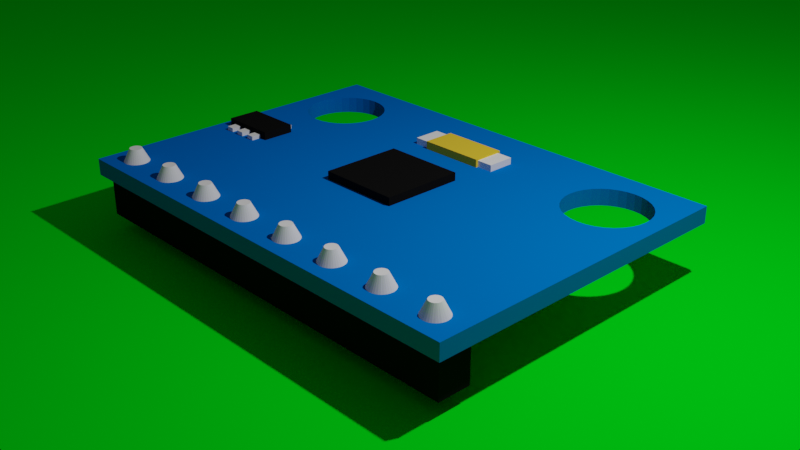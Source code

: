 # Source: GY521.blend  (saved by Blender 3.6.11; exported with 4.5.12 LTS)
import bpy
from mathutils import Matrix  # noqa: F401  (used for matrix-valued properties, if any)

bpy.ops.wm.read_factory_settings(use_empty=True)
scene = bpy.context.scene
scene.name = 'Scene'

# ---- collections
col_collection = bpy.data.collections.new('Collection'); scene.collection.children.link(col_collection)

# ---- materials (node trees are filled in below, after node groups)
mat_material_001 = bpy.data.materials.new('Material.001')
mat_material_001.alpha_threshold = 0.0
mat_material_001.use_transparent_shadow = False
mat_material_001.diffuse_color = (0.0, 0.1736, 0.6926, 1.0)
mat_material_001.roughness = 0.5
mat_material_001.line_color = (0.0, 0.0, 0.0, 1.0)
mat_material_002 = bpy.data.materials.new('Material.002')
mat_material_002.use_transparent_shadow = False
mat_material_002.diffuse_color = (1.0, 1.0, 1.0, 1.0)
mat_material_002.metallic = 0.5672
mat_material_003 = bpy.data.materials.new('Material.003')
mat_material_003.use_transparent_shadow = False
mat_material_003.diffuse_color = (0.007221, 0.007221, 0.007221, 1.0)
mat_material_004 = bpy.data.materials.new('Material.004')
mat_material_004.use_transparent_shadow = False
mat_material_004.diffuse_color = (1.0, 0.6604, 0.04823, 1.0)
mat_material_005 = bpy.data.materials.new('Material.005')
mat_material_005.use_transparent_shadow = False
mat_material_005.diffuse_color = (0.0, 1.0, 0.00917, 1.0)

# ---- material node trees

# ---- world
world_world = bpy.data.worlds.new('World'); scene.world = world_world
world_world.use_nodes = True; world_world.node_tree.nodes.clear()
_N = world_world.node_tree.nodes; _L = world_world.node_tree.links
n0 = _N.new('ShaderNodeOutputWorld'); n0.name = 'World Output'; n0.location = (300, 300)
n1 = _N.new('ShaderNodeBackground'); n1.name = 'Background'; n1.location = (10, 300)
n1.inputs[0].default_value = (0.05088, 0.05088, 0.05088, 1.0)
_L.new(n1.outputs[0], n0.inputs[0])
n0.is_active_output = True
world_world.color = (0.05088, 0.05088, 0.05088)
world_world.use_sun_shadow = False
world_world.sun_shadow_jitter_overblur = 0.0

# ---- cameras
cam_camera = bpy.data.cameras.new('Camera')
cam_camera.clip_end = 100.0
cam_camera.ortho_scale = 7.314

# ---- lights
light_light = bpy.data.lights.new('Light', 'POINT')
light_light.transmission_factor = 0.0
light_light.energy = 1000.0
light_light.shadow_soft_size = 0.1
light_light.shadow_maximum_resolution = 0.006
light_light.use_absolute_resolution = True

# ---- meshes
me_cube = bpy.data.meshes.new('Cube')
me_cube.from_pydata([(1.0, 1.0, 1.0), (1.0, 1.0, -1.0), (1.0, -1.0, 1.0), (1.0, -1.0, -1.0), (-1.0, 1.0, 1.0), (-1.0, 1.0, -1.0), (-1.0, -1.0, 1.0), (-1.0, -1.0, -1.0), (0.5713, 0.6003, 1.0), (0.6014, 0.7392, 1.0), (0.5849, 0.6959, 1.0), (0.5747, 0.649, 1.0), (0.6236, 0.777, 1.0), (0.6506, 0.8081, 1.0), (0.715, 0.8455, 1.0), (0.6815, 0.8312, 1.0), (0.8182, 0.8312, 1.0), (0.7847, 0.8455, 1.0), (0.7498, 0.8503, 1.0), (0.5849, 0.5046, 1.0), (0.5747, 0.5515, 1.0), (0.6014, 0.4614, 1.0), (0.6236, 0.4235, 1.0), (0.6506, 0.3924, 1.0), (0.6815, 0.3693, 1.0), (0.715, 0.3551, 1.0), (0.7847, 0.3551, 1.0), (0.8182, 0.3693, 1.0), (0.7498, 0.3503, 1.0), (0.8491, 0.8081, 1.0), (0.8983, 0.4614, 1.0), (0.8761, 0.4235, 1.0), (0.8761, 0.777, 1.0), (0.9148, 0.6959, 1.0), (0.9284, 0.6003, 1.0), (0.925, 0.649, 1.0), (0.9148, 0.5046, 1.0), (0.925, 0.5515, 1.0), (0.8491, 0.3924, 1.0), (0.8983, 0.7392, 1.0), (0.5713, 0.6003, -1.0), (0.5747, 0.5515, -1.0), (0.5747, 0.649, -1.0), (0.6014, 0.4614, -1.0), (0.6014, 0.7392, -1.0), (0.5849, 0.5046, -1.0), (0.5849, 0.6959, -1.0), (0.6506, 0.3924, -1.0), (0.6506, 0.8081, -1.0), (0.715, 0.3551, -1.0), (0.715, 0.8455, -1.0), (0.6815, 0.3693, -1.0), (0.6815, 0.8312, -1.0), (0.6236, 0.4235, -1.0), (0.6236, 0.777, -1.0), (0.7847, 0.3551, -1.0), (0.7847, 0.8455, -1.0), (0.8491, 0.3924, -1.0), (0.8491, 0.8081, -1.0), (0.8182, 0.3693, -1.0), (0.8182, 0.8312, -1.0), (0.8983, 0.4614, -1.0), (0.8983, 0.7392, -1.0), (0.9284, 0.6003, -1.0), (0.925, 0.5515, -1.0), (0.925, 0.649, -1.0), (0.9148, 0.5046, -1.0), (0.9148, 0.6959, -1.0), (0.8761, 0.4235, -1.0), (0.8761, 0.777, -1.0), (0.7498, 0.8503, -1.0), (0.7498, 0.3503, -1.0), (-0.9272, 0.6003, 1.0), (-0.9136, 0.5046, 1.0), (-0.9238, 0.5515, 1.0), (-0.9238, 0.649, 1.0), (-0.9136, 0.6959, 1.0), (-0.8971, 0.4614, 1.0), (-0.8971, 0.7392, 1.0), (-0.8749, 0.4235, 1.0), (-0.8749, 0.777, 1.0), (-0.8478, 0.3924, 1.0), (-0.8478, 0.8081, 1.0), (-0.817, 0.3693, 1.0), (-0.7486, 0.3503, 1.0), (-0.7138, 0.3551, 1.0), (-0.7835, 0.3551, 1.0), (-0.6494, 0.3924, 1.0), (-0.6224, 0.4235, 1.0), (-0.5836, 0.5046, 1.0), (-0.572, 0.572, 1.0), (-0.5735, 0.5515, 1.0), (-0.6001, 0.4614, 1.0), (-0.6803, 0.3693, 1.0), (-0.817, 0.8312, 1.0), (-0.7835, 0.8455, 1.0), (-0.6803, 0.8312, 1.0), (-0.7138, 0.8455, 1.0), (-0.7486, 0.8503, 1.0), (-0.6224, 0.777, 1.0), (-0.5836, 0.6959, 1.0), (-0.6001, 0.7392, 1.0), (-0.57, 0.6003, 1.0), (-0.5735, 0.649, 1.0), (-0.6494, 0.8081, 1.0), (-0.9272, 0.6003, -1.0), (-0.9136, 0.5046, -1.0), (-0.9238, 0.5515, -1.0), (-0.9238, 0.649, -1.0), (-0.9136, 0.6959, -1.0), (-0.8971, 0.4614, -1.0), (-0.8971, 0.7392, -1.0), (-0.8749, 0.4235, -1.0), (-0.8749, 0.777, -1.0), (-0.8478, 0.3924, -1.0), (-0.8478, 0.8081, -1.0), (-0.817, 0.3693, -1.0), (-0.7486, 0.3503, -1.0), (-0.7138, 0.3551, -1.0), (-0.7835, 0.3551, -1.0), (-0.6494, 0.3924, -1.0), (-0.6224, 0.4235, -1.0), (-0.5836, 0.5046, -1.0), (-0.572, 0.572, -1.0), (-0.5735, 0.5515, -1.0), (-0.6001, 0.4614, -1.0), (-0.6803, 0.3693, -1.0), (-0.817, 0.8312, -1.0), (-0.7835, 0.8455, -1.0), (-0.6803, 0.8312, -1.0), (-0.7138, 0.8455, -1.0), (-0.7486, 0.8503, -1.0), (-0.6224, 0.777, -1.0), (-0.5836, 0.6959, -1.0), (-0.6001, 0.7392, -1.0), (-0.57, 0.6003, -1.0), (-0.5735, 0.649, -1.0), (-0.6494, 0.8081, -1.0)], [], [(16, 29, 0, 4, 82, 94, 95, 98, 97, 96, 104, 99, 101, 100, 103, 102, 90, 25, 24, 23, 22, 21, 19, 20, 8, 11, 10, 9, 12, 13, 15, 14, 18, 17), (82, 4, 6, 2, 26, 28, 25, 90, 91, 89, 92, 88, 87, 93, 85, 84, 86, 83, 81, 79, 77, 73, 74, 72, 75, 76, 78, 80), (27, 26, 2, 0, 29, 32, 39, 33, 35, 34, 37, 36, 30, 31, 38), (3, 2, 6, 7), (7, 6, 4, 5), (71, 55, 3, 7, 5, 115, 113, 111, 109, 108, 105, 107, 106, 110, 112, 114, 116, 119, 117, 118, 126, 120, 121, 125, 122, 124, 123, 51, 49), (5, 1, 58, 60, 56, 70, 50, 52, 48, 54, 44, 46, 42, 40, 41, 45, 43, 53, 47, 51, 123, 135, 136, 133, 134, 132, 137, 129, 130, 131, 128, 127, 115), (69, 58, 1, 3, 55, 59, 57, 68, 61, 66, 64, 63, 65, 67, 62), (1, 0, 2, 3), (5, 4, 0, 1), (56, 17, 18, 70), (60, 16, 17, 56), (58, 29, 16, 60), (32, 29, 58, 69), (39, 32, 69, 62), (33, 39, 62, 67), (35, 33, 67, 65), (34, 35, 65, 63), (37, 34, 63, 64), (36, 37, 64, 66), (30, 36, 66, 61), (31, 30, 61, 68), (38, 31, 68, 57), (27, 38, 57, 59), (26, 27, 59, 55), (28, 26, 55, 71), (25, 28, 71, 49), (24, 25, 49, 51), (23, 24, 51, 47), (53, 22, 23, 47), (43, 21, 22, 53), (45, 19, 21, 43), (41, 20, 19, 45), (40, 8, 20, 41), (42, 11, 8, 40), (46, 10, 11, 42), (44, 9, 10, 46), (54, 12, 9, 44), (48, 13, 12, 54), (52, 15, 13, 48), (50, 14, 15, 52), (70, 18, 14, 50), (130, 97, 98, 131), (129, 96, 97, 130), (137, 104, 96, 129), (99, 104, 137, 132), (101, 99, 132, 134), (100, 101, 134, 133), (103, 100, 133, 136), (102, 103, 136, 135), (91, 90, 102, 135, 123, 124), (89, 91, 124, 122), (92, 89, 122, 125), (88, 92, 125, 121), (87, 88, 121, 120), (93, 87, 120, 126), (85, 93, 126, 118), (84, 85, 118, 117), (86, 84, 117, 119), (83, 86, 119, 116), (81, 83, 116, 114), (112, 79, 81, 114), (110, 77, 79, 112), (106, 73, 77, 110), (107, 74, 73, 106), (105, 72, 74, 107), (108, 75, 72, 105), (109, 76, 75, 108), (111, 78, 76, 109), (113, 80, 78, 111), (115, 82, 80, 113), (127, 94, 82, 115), (128, 95, 94, 127), (131, 98, 95, 128)])
_uv = me_cube.uv_layers.new(name='UVMap')
_uv.uv.foreach_set('vector', [0.6477, 0.5211, 0.6439, 0.524, 0.625, 0.5, 0.875, 0.5, 0.856, 0.524, 0.8521, 0.5211, 0.8479, 0.5193, 0.8436, 0.5187, 0.8392, 0.5193, 0.835, 0.5211, 0.8312, 0.524, 0.8278, 0.5279, 0.825, 0.5326, 0.823, 0.538, 0.8217, 0.5439, 0.8213, 0.55, 0.8215, 0.5535, 0.6606, 0.5806, 0.6648, 0.5788, 0.6687, 0.5759, 0.6721, 0.5721, 0.6748, 0.5673, 0.6769, 0.5619, 0.6782, 0.5561, 0.6786, 0.55, 0.6782, 0.5439, 0.6769, 0.538, 0.6748, 0.5326, 0.6721, 0.5279, 0.6687, 0.524, 0.6648, 0.5211, 0.6606, 0.5193, 0.6563, 0.5187, 0.6519, 0.5193, 0.856, 0.524, 0.875, 0.5, 0.875, 0.75, 0.625, 0.75, 0.6519, 0.5806, 0.6563, 0.5812, 0.6606, 0.5806, 0.8215, 0.5535, 0.8217, 0.5561, 0.823, 0.5619, 0.825, 0.5673, 0.8278, 0.5721, 0.8312, 0.5759, 0.835, 0.5788, 0.8392, 0.5806, 0.8436, 0.5812, 0.8479, 0.5806, 0.8521, 0.5788, 0.856, 0.5759, 0.8594, 0.5721, 0.8621, 0.5673, 0.8642, 0.5619, 0.8655, 0.5561, 0.8659, 0.55, 0.8655, 0.5439, 0.8642, 0.538, 0.8621, 0.5326, 0.8594, 0.5279, 0.6477, 0.5788, 0.6519, 0.5806, 0.625, 0.75, 0.625, 0.5, 0.6439, 0.524, 0.6405, 0.5279, 0.6377, 0.5326, 0.6356, 0.538, 0.6344, 0.5439, 0.6339, 0.55, 0.6344, 0.5561, 0.6356, 0.5619, 0.6377, 0.5673, 0.6405, 0.5721, 0.6439, 0.5759, 0.375, 0.75, 0.625, 0.75, 0.625, 1.0, 0.375, 1.0, 0.375, 0.0, 0.625, 0.0, 0.625, 0.25, 0.375, 0.25, 0.3437, 0.5812, 0.3481, 0.5806, 0.375, 0.75, 0.125, 0.75, 0.125, 0.5, 0.144, 0.524, 0.1406, 0.5279, 0.1379, 0.5326, 0.1358, 0.538, 0.1345, 0.5439, 0.1341, 0.55, 0.1345, 0.5561, 0.1358, 0.5619, 0.1379, 0.5673, 0.1406, 0.5721, 0.144, 0.5759, 0.1479, 0.5788, 0.1521, 0.5806, 0.1564, 0.5812, 0.1608, 0.5806, 0.165, 0.5788, 0.1688, 0.5759, 0.1722, 0.5721, 0.175, 0.5673, 0.177, 0.5619, 0.1783, 0.5561, 0.1785, 0.5535, 0.3352, 0.5788, 0.3394, 0.5806, 0.125, 0.5, 0.375, 0.5, 0.3561, 0.524, 0.3523, 0.5211, 0.3481, 0.5193, 0.3437, 0.5187, 0.3394, 0.5193, 0.3352, 0.5211, 0.3313, 0.524, 0.3279, 0.5279, 0.3252, 0.5326, 0.3231, 0.538, 0.3218, 0.5439, 0.3214, 0.55, 0.3218, 0.5561, 0.3231, 0.5619, 0.3252, 0.5673, 0.3279, 0.5721, 0.3313, 0.5759, 0.3352, 0.5788, 0.1785, 0.5535, 0.1787, 0.55, 0.1783, 0.5439, 0.177, 0.538, 0.175, 0.5326, 0.1722, 0.5279, 0.1688, 0.524, 0.165, 0.5211, 0.1608, 0.5193, 0.1564, 0.5187, 0.1521, 0.5193, 0.1479, 0.5211, 0.144, 0.524, 0.3595, 0.5279, 0.3561, 0.524, 0.375, 0.5, 0.375, 0.75, 0.3481, 0.5806, 0.3523, 0.5788, 0.3561, 0.5759, 0.3595, 0.5721, 0.3623, 0.5673, 0.3644, 0.5619, 0.3656, 0.5561, 0.3661, 0.55, 0.3656, 0.5439, 0.3644, 0.538, 0.3623, 0.5326, 0.375, 0.5, 0.625, 0.5, 0.625, 0.75, 0.375, 0.75, 0.375, 0.25, 0.625, 0.25, 0.625, 0.5, 0.375, 0.5, 0.9688, 0.725, 0.9688, 0.775, 1.0, 0.775, 1.0, 0.725, 0.9375, 0.725, 0.9375, 0.775, 0.9688, 0.775, 0.9688, 0.725, 0.9062, 0.725, 0.9062, 0.775, 0.9375, 0.775, 0.9375, 0.725, 0.875, 0.775, 0.9062, 0.775, 0.9062, 0.725, 0.875, 0.725, 0.8438, 0.775, 0.875, 0.775, 0.875, 0.725, 0.8438, 0.725, 0.8125, 0.775, 0.8438, 0.775, 0.8438, 0.725, 0.8125, 0.725, 0.7812, 0.775, 0.8125, 0.775, 0.8125, 0.725, 0.7812, 0.725, 0.75, 0.775, 0.7812, 0.775, 0.7812, 0.725, 0.75, 0.725, 0.7188, 0.775, 0.75, 0.775, 0.75, 0.725, 0.7188, 0.725, 0.6875, 0.775, 0.7188, 0.775, 0.7188, 0.725, 0.6875, 0.725, 0.6562, 0.775, 0.6875, 0.775, 0.6875, 0.725, 0.6562, 0.725, 0.625, 0.775, 0.6562, 0.775, 0.6562, 0.725, 0.625, 0.725, 0.5938, 0.775, 0.625, 0.775, 0.625, 0.725, 0.5938, 0.725, 0.5625, 0.775, 0.5938, 0.775, 0.5938, 0.725, 0.5625, 0.725, 0.5312, 0.775, 0.5625, 0.775, 0.5625, 0.725, 0.5312, 0.725, 0.5, 0.775, 0.5312, 0.775, 0.5312, 0.725, 0.5, 0.725, 0.4688, 0.775, 0.5, 0.775, 0.5, 0.725, 0.4688, 0.725, 0.4375, 0.775, 0.4688, 0.775, 0.4688, 0.725, 0.4375, 0.725, 0.4062, 0.775, 0.4375, 0.775, 0.4375, 0.725, 0.4062, 0.725, 0.375, 0.725, 0.375, 0.775, 0.4062, 0.775, 0.4062, 0.725, 0.3438, 0.725, 0.3438, 0.775, 0.375, 0.775, 0.375, 0.725, 0.3125, 0.725, 0.3125, 0.775, 0.3438, 0.775, 0.3438, 0.725, 0.2812, 0.725, 0.2812, 0.775, 0.3125, 0.775, 0.3125, 0.725, 0.25, 0.725, 0.25, 0.775, 0.2812, 0.775, 0.2812, 0.725, 0.2188, 0.725, 0.2188, 0.775, 0.25, 0.775, 0.25, 0.725, 0.1875, 0.725, 0.1875, 0.775, 0.2188, 0.775, 0.2188, 0.725, 0.1562, 0.725, 0.1562, 0.775, 0.1875, 0.775, 0.1875, 0.725, 0.125, 0.725, 0.125, 0.775, 0.1562, 0.775, 0.1562, 0.725, 0.09375, 0.725, 0.09375, 0.775, 0.125, 0.775, 0.125, 0.725, 0.0625, 0.725, 0.0625, 0.775, 0.09375, 0.775, 0.09375, 0.725, 0.03125, 0.725, 0.03125, 0.775, 0.0625, 0.775, 0.0625, 0.725, 0.0, 0.725, 0.0, 0.775, 0.03125, 0.775, 0.03125, 0.725, 0.9688, 0.725, 0.9688, 0.775, 1.0, 0.775, 1.0, 0.725, 0.9375, 0.725, 0.9375, 0.775, 0.9688, 0.775, 0.9688, 0.725, 0.9062, 0.725, 0.9062, 0.775, 0.9375, 0.775, 0.9375, 0.725, 0.875, 0.775, 0.9062, 0.775, 0.9062, 0.725, 0.875, 0.725, 0.8438, 0.775, 0.875, 0.775, 0.875, 0.725, 0.8438, 0.725, 0.8125, 0.775, 0.8438, 0.775, 0.8438, 0.725, 0.8125, 0.725, 0.7812, 0.775, 0.8125, 0.775, 0.8125, 0.725, 0.7812, 0.725, 0.75, 0.775, 0.7812, 0.775, 0.7812, 0.725, 0.75, 0.725, 0.7188, 0.775, 0.7319, 0.775, 0.75, 0.775, 0.75, 0.725, 0.7319, 0.725, 0.7188, 0.725, 0.6875, 0.775, 0.7188, 0.775, 0.7188, 0.725, 0.6875, 0.725, 0.6562, 0.775, 0.6875, 0.775, 0.6875, 0.725, 0.6562, 0.725, 0.625, 0.775, 0.6562, 0.775, 0.6562, 0.725, 0.625, 0.725, 0.5938, 0.775, 0.625, 0.775, 0.625, 0.725, 0.5938, 0.725, 0.5625, 0.775, 0.5938, 0.775, 0.5938, 0.725, 0.5625, 0.725, 0.5312, 0.775, 0.5625, 0.775, 0.5625, 0.725, 0.5312, 0.725, 0.5, 0.775, 0.5312, 0.775, 0.5312, 0.725, 0.5, 0.725, 0.4688, 0.775, 0.5, 0.775, 0.5, 0.725, 0.4688, 0.725, 0.4375, 0.775, 0.4688, 0.775, 0.4688, 0.725, 0.4375, 0.725, 0.4062, 0.775, 0.4375, 0.775, 0.4375, 0.725, 0.4062, 0.725, 0.375, 0.725, 0.375, 0.775, 0.4062, 0.775, 0.4062, 0.725, 0.3438, 0.725, 0.3438, 0.775, 0.375, 0.775, 0.375, 0.725, 0.3125, 0.725, 0.3125, 0.775, 0.3438, 0.775, 0.3438, 0.725, 0.2812, 0.725, 0.2812, 0.775, 0.3125, 0.775, 0.3125, 0.725, 0.25, 0.725, 0.25, 0.775, 0.2812, 0.775, 0.2812, 0.725, 0.2188, 0.725, 0.2188, 0.775, 0.25, 0.775, 0.25, 0.725, 0.1875, 0.725, 0.1875, 0.775, 0.2188, 0.775, 0.2188, 0.725, 0.1562, 0.725, 0.1562, 0.775, 0.1875, 0.775, 0.1875, 0.725, 0.125, 0.725, 0.125, 0.775, 0.1562, 0.775, 0.1562, 0.725, 0.09375, 0.725, 0.09375, 0.775, 0.125, 0.775, 0.125, 0.725, 0.0625, 0.725, 0.0625, 0.775, 0.09375, 0.775, 0.09375, 0.725, 0.03125, 0.725, 0.03125, 0.775, 0.0625, 0.775, 0.0625, 0.725, 0.0, 0.725, 0.0, 0.775, 0.03125, 0.775, 0.03125, 0.725])
me_cube.materials.append(mat_material_001)
me_cube.use_mirror_vertex_groups = False
me_cube.update()
me_cone_006 = bpy.data.meshes.new('Cone.006')
me_cone_006.from_pydata([(0.0, 1.0, -1.0), (0.1951, 0.9808, -1.0), (0.3827, 0.9239, -1.0), (0.5556, 0.8315, -1.0), (0.7071, 0.7071, -1.0), (0.8315, 0.5556, -1.0), (0.9239, 0.3827, -1.0), (0.9808, 0.1951, -1.0), (1.0, 0.0, -1.0), (0.9808, -0.1951, -1.0), (0.9239, -0.3827, -1.0), (0.8315, -0.5556, -1.0), (0.7071, -0.7071, -1.0), (0.5556, -0.8315, -1.0), (0.3827, -0.9239, -1.0), (0.1951, -0.9808, -1.0), (0.0, -1.0, -1.0), (-0.1951, -0.9808, -1.0), (-0.3827, -0.9239, -1.0), (-0.5556, -0.8315, -1.0), (-0.7071, -0.7071, -1.0), (-0.8315, -0.5556, -1.0), (-0.9239, -0.3827, -1.0), (-0.9808, -0.1951, -1.0), (-1.0, 0.0, -1.0), (-0.9808, 0.1951, -1.0), (-0.9239, 0.3827, -1.0), (-0.8315, 0.5556, -1.0), (-0.7071, 0.7071, -1.0), (-0.5556, 0.8315, -1.0), (-0.3827, 0.9239, -1.0), (-0.1951, 0.9808, -1.0), (6.992, 1.0, -1.0), (7.187, 0.9808, -1.0), (7.375, 0.9239, -1.0), (7.547, 0.8315, -1.0), (7.699, 0.7071, -1.0), (7.823, 0.5556, -1.0), (7.916, 0.3827, -1.0), (7.973, 0.1951, -1.0), (7.992, 0.0, -1.0), (7.973, -0.1951, -1.0), (7.916, -0.3827, -1.0), (7.823, -0.5556, -1.0), (7.699, -0.7071, -1.0), (7.547, -0.8315, -1.0), (7.375, -0.9239, -1.0), (7.187, -0.9808, -1.0), (6.992, -1.0, -1.0), (6.797, -0.9808, -1.0), (6.609, -0.9239, -1.0), (6.436, -0.8315, -1.0), (6.285, -0.7071, -1.0), (6.16, -0.5556, -1.0), (6.068, -0.3827, -1.0), (6.011, -0.1951, -1.0), (5.992, 0.0, -1.0), (6.011, 0.1951, -1.0), (6.068, 0.3827, -1.0), (6.16, 0.5556, -1.0), (6.285, 0.7071, -1.0), (6.436, 0.8315, -1.0), (6.609, 0.9239, -1.0), (6.797, 0.9808, -1.0), (10.48, 1.0, -1.0), (10.68, 0.9808, -1.0), (10.86, 0.9239, -1.0), (11.04, 0.8315, -1.0), (11.19, 0.7071, -1.0), (11.31, 0.5556, -1.0), (11.4, 0.3827, -1.0), (11.46, 0.1951, -1.0), (11.48, 0.0, -1.0), (11.46, -0.1951, -1.0), (11.4, -0.3827, -1.0), (11.31, -0.5556, -1.0), (11.19, -0.7071, -1.0), (11.04, -0.8315, -1.0), (10.86, -0.9239, -1.0), (10.68, -0.9808, -1.0), (10.48, -1.0, -1.0), (10.29, -0.9808, -1.0), (10.1, -0.9239, -1.0), (9.926, -0.8315, -1.0), (9.774, -0.7071, -1.0), (9.65, -0.5556, -1.0), (9.557, -0.3827, -1.0), (9.5, -0.1951, -1.0), (9.481, 0.0, -1.0), (9.5, 0.1951, -1.0), (9.557, 0.3827, -1.0), (9.65, 0.5556, -1.0), (9.774, 0.7071, -1.0), (9.926, 0.8315, -1.0), (10.1, 0.9239, -1.0), (10.29, 0.9808, -1.0), (13.99, 1.0, -1.0), (14.19, 0.9808, -1.0), (14.37, 0.9239, -1.0), (14.55, 0.8315, -1.0), (14.7, 0.7071, -1.0), (14.82, 0.5556, -1.0), (14.91, 0.3827, -1.0), (14.97, 0.1951, -1.0), (14.99, 0.0, -1.0), (14.97, -0.1951, -1.0), (14.91, -0.3827, -1.0), (14.82, -0.5556, -1.0), (14.7, -0.7071, -1.0), (14.55, -0.8315, -1.0), (14.37, -0.9239, -1.0), (14.19, -0.9808, -1.0), (13.99, -1.0, -1.0), (13.8, -0.9808, -1.0), (13.61, -0.9239, -1.0), (13.43, -0.8315, -1.0), (13.28, -0.7071, -1.0), (13.16, -0.5556, -1.0), (13.07, -0.3827, -1.0), (13.01, -0.1951, -1.0), (12.99, 0.0, -1.0), (13.01, 0.1951, -1.0), (13.07, 0.3827, -1.0), (13.16, 0.5556, -1.0), (13.28, 0.7071, -1.0), (13.43, 0.8315, -1.0), (13.61, 0.9239, -1.0), (13.8, 0.9808, -1.0), (17.46, 1.0, -1.0), (17.66, 0.9808, -1.0), (17.85, 0.9239, -1.0), (18.02, 0.8315, -1.0), (18.17, 0.7071, -1.0), (18.29, 0.5556, -1.0), (18.39, 0.3827, -1.0), (18.44, 0.1951, -1.0), (18.46, 0.0, -1.0), (18.44, -0.1951, -1.0), (18.39, -0.3827, -1.0), (18.29, -0.5556, -1.0), (18.17, -0.7071, -1.0), (18.02, -0.8315, -1.0), (17.85, -0.9239, -1.0), (17.66, -0.9808, -1.0), (17.46, -1.0, -1.0), (17.27, -0.9808, -1.0), (17.08, -0.9239, -1.0), (16.91, -0.8315, -1.0), (16.76, -0.7071, -1.0), (16.63, -0.5556, -1.0), (16.54, -0.3827, -1.0), (16.48, -0.1951, -1.0), (16.46, 0.0, -1.0), (16.48, 0.1951, -1.0), (16.54, 0.3827, -1.0), (16.63, 0.5556, -1.0), (16.76, 0.7071, -1.0), (16.91, 0.8315, -1.0), (17.08, 0.9239, -1.0), (17.27, 0.9808, -1.0), (-6.999, 1.0, -1.0), (-6.803, 0.9808, -1.0), (-6.616, 0.9239, -1.0), (-6.443, 0.8315, -1.0), (-6.291, 0.7071, -1.0), (-6.167, 0.5556, -1.0), (-6.075, 0.3827, -1.0), (-6.018, 0.1951, -1.0), (-5.999, 0.0, -1.0), (-6.018, -0.1951, -1.0), (-6.075, -0.3827, -1.0), (-6.167, -0.5556, -1.0), (-6.291, -0.7071, -1.0), (-6.443, -0.8315, -1.0), (-6.616, -0.9239, -1.0), (-6.803, -0.9808, -1.0), (-6.999, -1.0, -1.0), (-7.194, -0.9808, -1.0), (-7.381, -0.9239, -1.0), (-7.554, -0.8315, -1.0), (-7.706, -0.7071, -1.0), (-7.83, -0.5556, -1.0), (-7.922, -0.3827, -1.0), (-7.979, -0.1951, -1.0), (-7.999, 0.0, -1.0), (-7.979, 0.1951, -1.0), (-7.922, 0.3827, -1.0), (-7.83, 0.5556, -1.0), (-7.706, 0.7071, -1.0), (-7.554, 0.8315, -1.0), (-7.381, 0.9239, -1.0), (-7.194, 0.9808, -1.0), (-3.509, 1.0, -1.0), (-3.314, 0.9808, -1.0), (-3.127, 0.9239, -1.0), (-2.954, 0.8315, -1.0), (-2.802, 0.7071, -1.0), (-2.678, 0.5556, -1.0), (-2.585, 0.3827, -1.0), (-2.529, 0.1951, -1.0), (-2.509, 0.0, -1.0), (-2.529, -0.1951, -1.0), (-2.585, -0.3827, -1.0), (-2.678, -0.5556, -1.0), (-2.802, -0.7071, -1.0), (-2.954, -0.8315, -1.0), (-3.127, -0.9239, -1.0), (-3.314, -0.9808, -1.0), (-3.509, -1.0, -1.0), (-3.704, -0.9808, -1.0), (-3.892, -0.9239, -1.0), (-4.065, -0.8315, -1.0), (-4.216, -0.7071, -1.0), (-4.341, -0.5556, -1.0), (-4.433, -0.3827, -1.0), (-4.49, -0.1951, -1.0), (-4.509, 0.0, -1.0), (-4.49, 0.1951, -1.0), (-4.433, 0.3827, -1.0), (-4.341, 0.5556, -1.0), (-4.216, 0.7071, -1.0), (-4.065, 0.8315, -1.0), (-3.892, 0.9239, -1.0), (-3.704, 0.9808, -1.0), (3.473, 1.0, -1.0), (3.668, 0.9808, -1.0), (3.855, 0.9239, -1.0), (4.028, 0.8315, -1.0), (4.18, 0.7071, -1.0), (4.304, 0.5556, -1.0), (4.397, 0.3827, -1.0), (4.454, 0.1951, -1.0), (4.473, 0.0, -1.0), (4.454, -0.1951, -1.0), (4.397, -0.3827, -1.0), (4.304, -0.5556, -1.0), (4.18, -0.7071, -1.0), (4.028, -0.8315, -1.0), (3.855, -0.9239, -1.0), (3.668, -0.9808, -1.0), (3.473, -1.0, -1.0), (3.278, -0.9808, -1.0), (3.09, -0.9239, -1.0), (2.917, -0.8315, -1.0), (2.766, -0.7071, -1.0), (2.641, -0.5556, -1.0), (2.549, -0.3827, -1.0), (2.492, -0.1951, -1.0), (2.473, 0.0, -1.0), (2.492, 0.1951, -1.0), (2.549, 0.3827, -1.0), (2.641, 0.5556, -1.0), (2.766, 0.7071, -1.0), (2.917, 0.8315, -1.0), (3.09, 0.9239, -1.0), (3.278, 0.9808, -1.0), (0.07138, 0.3589, 0.2682), (0.0, 0.3659, 0.2682), (0.14, 0.338, 0.2682), (0.2033, 0.3042, 0.2682), (0.2587, 0.2587, 0.2682), (0.3042, 0.2033, 0.2682), (0.338, 0.14, 0.2682), (0.3589, 0.07138, 0.2682), (0.3659, 0.0, 0.2682), (0.3589, -0.07138, 0.2682), (0.338, -0.14, 0.2682), (0.3042, -0.2033, 0.2682), (0.2587, -0.2587, 0.2682), (0.2033, -0.3042, 0.2682), (0.14, -0.338, 0.2682), (0.07138, -0.3589, 0.2682), (0.0, -0.3659, 0.2682), (-0.07138, -0.3589, 0.2682), (-0.14, -0.338, 0.2682), (-0.2033, -0.3042, 0.2682), (-0.2587, -0.2587, 0.2682), (-0.3042, -0.2033, 0.2682), (-0.338, -0.14, 0.2682), (-0.3589, -0.07138, 0.2682), (-0.3659, 0.0, 0.2682), (-0.3589, 0.07138, 0.2682), (-0.338, 0.14, 0.2682), (-0.3042, 0.2033, 0.2682), (-0.2587, 0.2587, 0.2682), (-0.2033, 0.3042, 0.2682), (-0.14, 0.338, 0.2682), (-0.07138, 0.3589, 0.2682), (7.063, 0.3589, 0.2682), (6.992, 0.3659, 0.2682), (7.132, 0.338, 0.2682), (7.195, 0.3042, 0.2682), (7.251, 0.2587, 0.2682), (7.296, 0.2033, 0.2682), (7.33, 0.14, 0.2682), (7.351, 0.07138, 0.2682), (7.358, 0.0, 0.2682), (7.351, -0.07138, 0.2682), (7.33, -0.14, 0.2682), (7.296, -0.2033, 0.2682), (7.251, -0.2587, 0.2682), (7.195, -0.3042, 0.2682), (7.132, -0.338, 0.2682), (7.063, -0.3589, 0.2682), (6.992, -0.3659, 0.2682), (6.92, -0.3589, 0.2682), (6.852, -0.338, 0.2682), (6.789, -0.3042, 0.2682), (6.733, -0.2587, 0.2682), (6.688, -0.2033, 0.2682), (6.654, -0.14, 0.2682), (6.633, -0.07138, 0.2682), (6.626, 0.0, 0.2682), (6.633, 0.07138, 0.2682), (6.654, 0.14, 0.2682), (6.688, 0.2033, 0.2682), (6.733, 0.2587, 0.2682), (6.789, 0.3042, 0.2682), (6.852, 0.338, 0.2682), (6.92, 0.3589, 0.2682), (10.55, 0.3589, 0.2682), (10.48, 0.3659, 0.2682), (10.62, 0.338, 0.2682), (10.68, 0.3042, 0.2682), (10.74, 0.2587, 0.2682), (10.79, 0.2033, 0.2682), (10.82, 0.14, 0.2682), (10.84, 0.07138, 0.2682), (10.85, 0.0, 0.2682), (10.84, -0.07138, 0.2682), (10.82, -0.14, 0.2682), (10.79, -0.2033, 0.2682), (10.74, -0.2587, 0.2682), (10.68, -0.3042, 0.2682), (10.62, -0.338, 0.2682), (10.55, -0.3589, 0.2682), (10.48, -0.3659, 0.2682), (10.41, -0.3589, 0.2682), (10.34, -0.338, 0.2682), (10.28, -0.3042, 0.2682), (10.22, -0.2587, 0.2682), (10.18, -0.2033, 0.2682), (10.14, -0.14, 0.2682), (10.12, -0.07138, 0.2682), (10.12, 0.0, 0.2682), (10.12, 0.07138, 0.2682), (10.14, 0.14, 0.2682), (10.18, 0.2033, 0.2682), (10.22, 0.2587, 0.2682), (10.28, 0.3042, 0.2682), (10.34, 0.338, 0.2682), (10.41, 0.3589, 0.2682), (14.06, 0.3589, 0.2682), (13.99, 0.3659, 0.2682), (14.13, 0.338, 0.2682), (14.19, 0.3042, 0.2682), (14.25, 0.2587, 0.2682), (14.29, 0.2033, 0.2682), (14.33, 0.14, 0.2682), (14.35, 0.07138, 0.2682), (14.36, 0.0, 0.2682), (14.35, -0.07138, 0.2682), (14.33, -0.14, 0.2682), (14.29, -0.2033, 0.2682), (14.25, -0.2587, 0.2682), (14.19, -0.3042, 0.2682), (14.13, -0.338, 0.2682), (14.06, -0.3589, 0.2682), (13.99, -0.3659, 0.2682), (13.92, -0.3589, 0.2682), (13.85, -0.338, 0.2682), (13.79, -0.3042, 0.2682), (13.73, -0.2587, 0.2682), (13.69, -0.2033, 0.2682), (13.65, -0.14, 0.2682), (13.63, -0.07138, 0.2682), (13.62, 0.0, 0.2682), (13.63, 0.07138, 0.2682), (13.65, 0.14, 0.2682), (13.69, 0.2033, 0.2682), (13.73, 0.2587, 0.2682), (13.79, 0.3042, 0.2682), (13.85, 0.338, 0.2682), (13.92, 0.3589, 0.2682), (17.53, 0.3589, 0.2682), (17.46, 0.3659, 0.2682), (17.6, 0.338, 0.2682), (17.67, 0.3042, 0.2682), (17.72, 0.2587, 0.2682), (17.77, 0.2033, 0.2682), (17.8, 0.14, 0.2682), (17.82, 0.07138, 0.2682), (17.83, 0.0, 0.2682), (17.82, -0.07138, 0.2682), (17.8, -0.14, 0.2682), (17.77, -0.2033, 0.2682), (17.72, -0.2587, 0.2682), (17.67, -0.3042, 0.2682), (17.6, -0.338, 0.2682), (17.53, -0.3589, 0.2682), (17.46, -0.3659, 0.2682), (17.39, -0.3589, 0.2682), (17.32, -0.338, 0.2682), (17.26, -0.3042, 0.2682), (17.2, -0.2587, 0.2682), (17.16, -0.2033, 0.2682), (17.13, -0.14, 0.2682), (17.1, -0.07138, 0.2682), (17.1, 0.0, 0.2682), (17.1, 0.07138, 0.2682), (17.13, 0.14, 0.2682), (17.16, 0.2033, 0.2682), (17.2, 0.2587, 0.2682), (17.26, 0.3042, 0.2682), (17.32, 0.338, 0.2682), (17.39, 0.3589, 0.2682), (-6.927, 0.3589, 0.2682), (-6.999, 0.3659, 0.2682), (-6.859, 0.338, 0.2682), (-6.795, 0.3042, 0.2682), (-6.74, 0.2587, 0.2682), (-6.694, 0.2033, 0.2682), (-6.661, 0.14, 0.2682), (-6.64, 0.07138, 0.2682), (-6.633, 0.0, 0.2682), (-6.64, -0.07138, 0.2682), (-6.661, -0.14, 0.2682), (-6.694, -0.2033, 0.2682), (-6.74, -0.2587, 0.2682), (-6.795, -0.3042, 0.2682), (-6.859, -0.338, 0.2682), (-6.927, -0.3589, 0.2682), (-6.999, -0.3659, 0.2682), (-7.07, -0.3589, 0.2682), (-7.139, -0.338, 0.2682), (-7.202, -0.3042, 0.2682), (-7.257, -0.2587, 0.2682), (-7.303, -0.2033, 0.2682), (-7.337, -0.14, 0.2682), (-7.357, -0.07138, 0.2682), (-7.364, 0.0, 0.2682), (-7.357, 0.07138, 0.2682), (-7.337, 0.14, 0.2682), (-7.303, 0.2033, 0.2682), (-7.257, 0.2587, 0.2682), (-7.202, 0.3042, 0.2682), (-7.139, 0.338, 0.2682), (-7.07, 0.3589, 0.2682), (-3.438, 0.3589, 0.2682), (-3.509, 0.3659, 0.2682), (-3.369, 0.338, 0.2682), (-3.306, 0.3042, 0.2682), (-3.251, 0.2587, 0.2682), (-3.205, 0.2033, 0.2682), (-3.171, 0.14, 0.2682), (-3.151, 0.07138, 0.2682), (-3.143, 0.0, 0.2682), (-3.151, -0.07138, 0.2682), (-3.171, -0.14, 0.2682), (-3.205, -0.2033, 0.2682), (-3.251, -0.2587, 0.2682), (-3.306, -0.3042, 0.2682), (-3.369, -0.338, 0.2682), (-3.438, -0.3589, 0.2682), (-3.509, -0.3659, 0.2682), (-3.581, -0.3589, 0.2682), (-3.649, -0.338, 0.2682), (-3.713, -0.3042, 0.2682), (-3.768, -0.2587, 0.2682), (-3.814, -0.2033, 0.2682), (-3.847, -0.14, 0.2682), (-3.868, -0.07138, 0.2682), (-3.875, 0.0, 0.2682), (-3.868, 0.07138, 0.2682), (-3.847, 0.14, 0.2682), (-3.814, 0.2033, 0.2682), (-3.768, 0.2587, 0.2682), (-3.713, 0.3042, 0.2682), (-3.649, 0.338, 0.2682), (-3.581, 0.3589, 0.2682), (3.544, 0.3589, 0.2682), (3.473, 0.3659, 0.2682), (3.613, 0.338, 0.2682), (3.676, 0.3042, 0.2682), (3.731, 0.2587, 0.2682), (3.777, 0.2033, 0.2682), (3.811, 0.14, 0.2682), (3.832, 0.07138, 0.2682), (3.839, 0.0, 0.2682), (3.832, -0.07138, 0.2682), (3.811, -0.14, 0.2682), (3.777, -0.2033, 0.2682), (3.731, -0.2587, 0.2682), (3.676, -0.3042, 0.2682), (3.613, -0.338, 0.2682), (3.544, -0.3589, 0.2682), (3.473, -0.3659, 0.2682), (3.401, -0.3589, 0.2682), (3.333, -0.338, 0.2682), (3.269, -0.3042, 0.2682), (3.214, -0.2587, 0.2682), (3.169, -0.2033, 0.2682), (3.135, -0.14, 0.2682), (3.114, -0.07138, 0.2682), (3.107, 0.0, 0.2682), (3.114, 0.07138, 0.2682), (3.135, 0.14, 0.2682), (3.169, 0.2033, 0.2682), (3.214, 0.2587, 0.2682), (3.269, 0.3042, 0.2682), (3.333, 0.338, 0.2682), (3.401, 0.3589, 0.2682)], [], [(1, 0, 257, 256), (258, 2, 1, 256), (259, 3, 2, 258), (260, 4, 3, 259), (5, 4, 260, 261), (6, 5, 261, 262), (7, 6, 262, 263), (264, 8, 7, 263), (265, 9, 8, 264), (10, 9, 265, 266), (11, 10, 266, 267), (12, 11, 267, 268), (13, 12, 268, 269), (14, 13, 269, 270), (15, 14, 270, 271), (272, 16, 15, 271), (273, 17, 16, 272), (18, 17, 273, 274), (19, 18, 274, 275), (20, 19, 275, 276), (277, 21, 20, 276), (278, 22, 21, 277), (279, 23, 22, 278), (24, 23, 279, 280), (25, 24, 280, 281), (282, 26, 25, 281), (283, 27, 26, 282), (284, 28, 27, 283), (285, 29, 28, 284), (286, 30, 29, 285), (31, 0, 1, 2, 3, 4, 5, 6, 7, 8, 9, 10, 11, 12, 13, 14, 15, 16, 17, 18, 19, 20, 21, 22, 23, 24, 25, 26, 27, 28, 29, 30), (287, 31, 30, 286), (0, 31, 287, 257), (33, 32, 289, 288), (290, 34, 33, 288), (291, 35, 34, 290), (292, 36, 35, 291), (37, 36, 292, 293), (38, 37, 293, 294), (39, 38, 294, 295), (296, 40, 39, 295), (297, 41, 40, 296), (42, 41, 297, 298), (43, 42, 298, 299), (44, 43, 299, 300), (45, 44, 300, 301), (46, 45, 301, 302), (47, 46, 302, 303), (304, 48, 47, 303), (305, 49, 48, 304), (50, 49, 305, 306), (51, 50, 306, 307), (52, 51, 307, 308), (309, 53, 52, 308), (310, 54, 53, 309), (311, 55, 54, 310), (56, 55, 311, 312), (57, 56, 312, 313), (314, 58, 57, 313), (315, 59, 58, 314), (316, 60, 59, 315), (317, 61, 60, 316), (318, 62, 61, 317), (63, 32, 33, 34, 35, 36, 37, 38, 39, 40, 41, 42, 43, 44, 45, 46, 47, 48, 49, 50, 51, 52, 53, 54, 55, 56, 57, 58, 59, 60, 61, 62), (319, 63, 62, 318), (32, 63, 319, 289), (65, 64, 321, 320), (322, 66, 65, 320), (323, 67, 66, 322), (324, 68, 67, 323), (69, 68, 324, 325), (70, 69, 325, 326), (71, 70, 326, 327), (328, 72, 71, 327), (329, 73, 72, 328), (74, 73, 329, 330), (75, 74, 330, 331), (76, 75, 331, 332), (77, 76, 332, 333), (78, 77, 333, 334), (79, 78, 334, 335), (336, 80, 79, 335), (337, 81, 80, 336), (82, 81, 337, 338), (83, 82, 338, 339), (84, 83, 339, 340), (341, 85, 84, 340), (342, 86, 85, 341), (343, 87, 86, 342), (88, 87, 343, 344), (89, 88, 344, 345), (346, 90, 89, 345), (347, 91, 90, 346), (348, 92, 91, 347), (349, 93, 92, 348), (350, 94, 93, 349), (95, 64, 65, 66, 67, 68, 69, 70, 71, 72, 73, 74, 75, 76, 77, 78, 79, 80, 81, 82, 83, 84, 85, 86, 87, 88, 89, 90, 91, 92, 93, 94), (351, 95, 94, 350), (64, 95, 351, 321), (97, 96, 353, 352), (354, 98, 97, 352), (355, 99, 98, 354), (356, 100, 99, 355), (101, 100, 356, 357), (102, 101, 357, 358), (103, 102, 358, 359), (360, 104, 103, 359), (361, 105, 104, 360), (106, 105, 361, 362), (107, 106, 362, 363), (108, 107, 363, 364), (109, 108, 364, 365), (110, 109, 365, 366), (111, 110, 366, 367), (368, 112, 111, 367), (369, 113, 112, 368), (114, 113, 369, 370), (115, 114, 370, 371), (116, 115, 371, 372), (373, 117, 116, 372), (374, 118, 117, 373), (375, 119, 118, 374), (120, 119, 375, 376), (121, 120, 376, 377), (378, 122, 121, 377), (379, 123, 122, 378), (380, 124, 123, 379), (381, 125, 124, 380), (382, 126, 125, 381), (127, 96, 97, 98, 99, 100, 101, 102, 103, 104, 105, 106, 107, 108, 109, 110, 111, 112, 113, 114, 115, 116, 117, 118, 119, 120, 121, 122, 123, 124, 125, 126), (383, 127, 126, 382), (96, 127, 383, 353), (129, 128, 385, 384), (386, 130, 129, 384), (387, 131, 130, 386), (388, 132, 131, 387), (133, 132, 388, 389), (134, 133, 389, 390), (135, 134, 390, 391), (392, 136, 135, 391), (393, 137, 136, 392), (138, 137, 393, 394), (139, 138, 394, 395), (140, 139, 395, 396), (141, 140, 396, 397), (142, 141, 397, 398), (143, 142, 398, 399), (400, 144, 143, 399), (401, 145, 144, 400), (146, 145, 401, 402), (147, 146, 402, 403), (148, 147, 403, 404), (405, 149, 148, 404), (406, 150, 149, 405), (407, 151, 150, 406), (152, 151, 407, 408), (153, 152, 408, 409), (410, 154, 153, 409), (411, 155, 154, 410), (412, 156, 155, 411), (413, 157, 156, 412), (414, 158, 157, 413), (159, 128, 129, 130, 131, 132, 133, 134, 135, 136, 137, 138, 139, 140, 141, 142, 143, 144, 145, 146, 147, 148, 149, 150, 151, 152, 153, 154, 155, 156, 157, 158), (415, 159, 158, 414), (128, 159, 415, 385), (161, 160, 417, 416), (418, 162, 161, 416), (419, 163, 162, 418), (420, 164, 163, 419), (165, 164, 420, 421), (166, 165, 421, 422), (167, 166, 422, 423), (424, 168, 167, 423), (425, 169, 168, 424), (170, 169, 425, 426), (171, 170, 426, 427), (172, 171, 427, 428), (173, 172, 428, 429), (174, 173, 429, 430), (175, 174, 430, 431), (432, 176, 175, 431), (433, 177, 176, 432), (178, 177, 433, 434), (179, 178, 434, 435), (180, 179, 435, 436), (437, 181, 180, 436), (438, 182, 181, 437), (439, 183, 182, 438), (184, 183, 439, 440), (185, 184, 440, 441), (442, 186, 185, 441), (443, 187, 186, 442), (444, 188, 187, 443), (445, 189, 188, 444), (446, 190, 189, 445), (191, 160, 161, 162, 163, 164, 165, 166, 167, 168, 169, 170, 171, 172, 173, 174, 175, 176, 177, 178, 179, 180, 181, 182, 183, 184, 185, 186, 187, 188, 189, 190), (447, 191, 190, 446), (160, 191, 447, 417), (193, 192, 449, 448), (450, 194, 193, 448), (451, 195, 194, 450), (452, 196, 195, 451), (197, 196, 452, 453), (198, 197, 453, 454), (199, 198, 454, 455), (456, 200, 199, 455), (457, 201, 200, 456), (202, 201, 457, 458), (203, 202, 458, 459), (204, 203, 459, 460), (205, 204, 460, 461), (206, 205, 461, 462), (207, 206, 462, 463), (464, 208, 207, 463), (465, 209, 208, 464), (210, 209, 465, 466), (211, 210, 466, 467), (212, 211, 467, 468), (469, 213, 212, 468), (470, 214, 213, 469), (471, 215, 214, 470), (216, 215, 471, 472), (217, 216, 472, 473), (474, 218, 217, 473), (475, 219, 218, 474), (476, 220, 219, 475), (477, 221, 220, 476), (478, 222, 221, 477), (223, 192, 193, 194, 195, 196, 197, 198, 199, 200, 201, 202, 203, 204, 205, 206, 207, 208, 209, 210, 211, 212, 213, 214, 215, 216, 217, 218, 219, 220, 221, 222), (479, 223, 222, 478), (192, 223, 479, 449), (225, 224, 481, 480), (482, 226, 225, 480), (483, 227, 226, 482), (484, 228, 227, 483), (229, 228, 484, 485), (230, 229, 485, 486), (231, 230, 486, 487), (488, 232, 231, 487), (489, 233, 232, 488), (234, 233, 489, 490), (235, 234, 490, 491), (236, 235, 491, 492), (237, 236, 492, 493), (238, 237, 493, 494), (239, 238, 494, 495), (496, 240, 239, 495), (497, 241, 240, 496), (242, 241, 497, 498), (243, 242, 498, 499), (244, 243, 499, 500), (501, 245, 244, 500), (502, 246, 245, 501), (503, 247, 246, 502), (248, 247, 503, 504), (249, 248, 504, 505), (506, 250, 249, 505), (507, 251, 250, 506), (508, 252, 251, 507), (509, 253, 252, 508), (510, 254, 253, 509), (255, 224, 225, 226, 227, 228, 229, 230, 231, 232, 233, 234, 235, 236, 237, 238, 239, 240, 241, 242, 243, 244, 245, 246, 247, 248, 249, 250, 251, 252, 253, 254), (511, 255, 254, 510), (224, 255, 511, 481), (355, 354, 352, 353, 383, 382, 381, 380, 379, 378, 377, 376, 375, 374, 373, 372, 371, 370, 369, 368, 367, 366, 365, 364, 363, 362, 361, 360, 359, 358, 357, 356), (400, 399, 398, 397, 396, 395, 394, 393, 392, 391, 390, 389, 388, 387, 386, 384, 385, 415, 414, 413, 412, 411, 410, 409, 408, 407, 406, 405, 404, 403, 402, 401), (433, 432, 431, 430, 429, 428, 427, 426, 425, 424, 423, 422, 421, 420, 419, 418, 416, 417, 447, 446, 445, 444, 443, 442, 441, 440, 439, 438, 437, 436, 435, 434), (478, 477, 476, 475, 474, 473, 472, 471, 470, 469, 468, 467, 466, 465, 464, 463, 462, 461, 460, 459, 458, 457, 456, 455, 454, 453, 452, 451, 450, 448, 449, 479), (283, 282, 281, 280, 279, 278, 277, 276, 275, 274, 273, 272, 271, 270, 269, 268, 267, 266, 265, 264, 263, 262, 261, 260, 259, 258, 256, 257, 287, 286, 285, 284), (482, 480, 481, 511, 510, 509, 508, 507, 506, 505, 504, 503, 502, 501, 500, 499, 498, 497, 496, 495, 494, 493, 492, 491, 490, 489, 488, 487, 486, 485, 484, 483), (339, 338, 337, 336, 335, 334, 333, 332, 331, 330, 329, 328, 327, 326, 325, 324, 323, 322, 320, 321, 351, 350, 349, 348, 347, 346, 345, 344, 343, 342, 341, 340), (305, 304, 303, 302, 301, 300, 299, 298, 297, 296, 295, 294, 293, 292, 291, 290, 288, 289, 319, 318, 317, 316, 315, 314, 313, 312, 311, 310, 309, 308, 307, 306)])
_uv = me_cone_006.uv_layers.new(name='UVMap')
_uv.uv.foreach_set('vector', [0.2968, 0.4854, 0.25, 0.49, 0.25, 0.3378, 0.2671, 0.3361, 0.2836, 0.3311, 0.3418, 0.4717, 0.2968, 0.4854, 0.2671, 0.3361, 0.2988, 0.323, 0.3833, 0.4496, 0.3418, 0.4717, 0.2836, 0.3311, 0.3121, 0.3121, 0.4197, 0.4197, 0.3833, 0.4496, 0.2988, 0.323, 0.4496, 0.3833, 0.4197, 0.4197, 0.3121, 0.3121, 0.323, 0.2988, 0.4717, 0.3418, 0.4496, 0.3833, 0.323, 0.2988, 0.3311, 0.2836, 0.4854, 0.2968, 0.4717, 0.3418, 0.3311, 0.2836, 0.3361, 0.2671, 0.3378, 0.25, 0.49, 0.25, 0.4854, 0.2968, 0.3361, 0.2671, 0.3361, 0.2329, 0.4854, 0.2032, 0.49, 0.25, 0.3378, 0.25, 0.4717, 0.1582, 0.4854, 0.2032, 0.3361, 0.2329, 0.3311, 0.2164, 0.4496, 0.1167, 0.4717, 0.1582, 0.3311, 0.2164, 0.323, 0.2012, 0.4197, 0.08029, 0.4496, 0.1167, 0.323, 0.2012, 0.3121, 0.1879, 0.3833, 0.05045, 0.4197, 0.08029, 0.3121, 0.1879, 0.2988, 0.177, 0.3418, 0.02827, 0.3833, 0.05045, 0.2988, 0.177, 0.2836, 0.1689, 0.2968, 0.01461, 0.3418, 0.02827, 0.2836, 0.1689, 0.2671, 0.1639, 0.25, 0.1622, 0.25, 0.01, 0.2968, 0.01461, 0.2671, 0.1639, 0.2329, 0.1639, 0.2032, 0.01461, 0.25, 0.01, 0.25, 0.1622, 0.1582, 0.02827, 0.2032, 0.01461, 0.2329, 0.1639, 0.2164, 0.1689, 0.1167, 0.05045, 0.1582, 0.02827, 0.2164, 0.1689, 0.2012, 0.177, 0.08029, 0.08029, 0.1167, 0.05045, 0.2012, 0.177, 0.1879, 0.1879, 0.177, 0.2012, 0.05045, 0.1167, 0.08029, 0.08029, 0.1879, 0.1879, 0.1689, 0.2164, 0.02827, 0.1582, 0.05045, 0.1167, 0.177, 0.2012, 0.1639, 0.2329, 0.01461, 0.2032, 0.02827, 0.1582, 0.1689, 0.2164, 0.01, 0.25, 0.01461, 0.2032, 0.1639, 0.2329, 0.1622, 0.25, 0.01461, 0.2968, 0.01, 0.25, 0.1622, 0.25, 0.1639, 0.2671, 0.1689, 0.2836, 0.02827, 0.3418, 0.01461, 0.2968, 0.1639, 0.2671, 0.177, 0.2988, 0.05045, 0.3833, 0.02827, 0.3418, 0.1689, 0.2836, 0.1879, 0.3121, 0.08029, 0.4197, 0.05045, 0.3833, 0.177, 0.2988, 0.2012, 0.323, 0.1167, 0.4496, 0.08029, 0.4197, 0.1879, 0.3121, 0.2164, 0.3311, 0.1582, 0.4717, 0.1167, 0.4496, 0.2012, 0.323, 0.7032, 0.4854, 0.75, 0.49, 0.7968, 0.4854, 0.8418, 0.4717, 0.8833, 0.4496, 0.9197, 0.4197, 0.9496, 0.3833, 0.9717, 0.3418, 0.9854, 0.2968, 0.99, 0.25, 0.9854, 0.2032, 0.9717, 0.1582, 0.9496, 0.1167, 0.9197, 0.08029, 0.8833, 0.05045, 0.8418, 0.02827, 0.7968, 0.01461, 0.75, 0.01, 0.7032, 0.01461, 0.6582, 0.02827, 0.6167, 0.05045, 0.5803, 0.08029, 0.5504, 0.1167, 0.5283, 0.1582, 0.5146, 0.2032, 0.51, 0.25, 0.5146, 0.2968, 0.5283, 0.3418, 0.5504, 0.3833, 0.5803, 0.4197, 0.6167, 0.4496, 0.6582, 0.4717, 0.2329, 0.3361, 0.2032, 0.4854, 0.1582, 0.4717, 0.2164, 0.3311, 0.25, 0.49, 0.2032, 0.4854, 0.2329, 0.3361, 0.25, 0.3378, 0.2968, 0.4854, 0.25, 0.49, 0.25, 0.3378, 0.2671, 0.3361, 0.2836, 0.3311, 0.3418, 0.4717, 0.2968, 0.4854, 0.2671, 0.3361, 0.2988, 0.323, 0.3833, 0.4496, 0.3418, 0.4717, 0.2836, 0.3311, 0.3121, 0.3121, 0.4197, 0.4197, 0.3833, 0.4496, 0.2988, 0.323, 0.4496, 0.3833, 0.4197, 0.4197, 0.3121, 0.3121, 0.323, 0.2988, 0.4717, 0.3418, 0.4496, 0.3833, 0.323, 0.2988, 0.3311, 0.2836, 0.4854, 0.2968, 0.4717, 0.3418, 0.3311, 0.2836, 0.3361, 0.2671, 0.3378, 0.25, 0.49, 0.25, 0.4854, 0.2968, 0.3361, 0.2671, 0.3361, 0.2329, 0.4854, 0.2032, 0.49, 0.25, 0.3378, 0.25, 0.4717, 0.1582, 0.4854, 0.2032, 0.3361, 0.2329, 0.3311, 0.2164, 0.4496, 0.1167, 0.4717, 0.1582, 0.3311, 0.2164, 0.323, 0.2012, 0.4197, 0.08029, 0.4496, 0.1167, 0.323, 0.2012, 0.3121, 0.1879, 0.3833, 0.05045, 0.4197, 0.08029, 0.3121, 0.1879, 0.2988, 0.177, 0.3418, 0.02827, 0.3833, 0.05045, 0.2988, 0.177, 0.2836, 0.1689, 0.2968, 0.01461, 0.3418, 0.02827, 0.2836, 0.1689, 0.2671, 0.1639, 0.25, 0.1622, 0.25, 0.01, 0.2968, 0.01461, 0.2671, 0.1639, 0.2329, 0.1639, 0.2032, 0.01461, 0.25, 0.01, 0.25, 0.1622, 0.1582, 0.02827, 0.2032, 0.01461, 0.2329, 0.1639, 0.2164, 0.1689, 0.1167, 0.05045, 0.1582, 0.02827, 0.2164, 0.1689, 0.2012, 0.177, 0.08029, 0.08029, 0.1167, 0.05045, 0.2012, 0.177, 0.1879, 0.1879, 0.177, 0.2012, 0.05045, 0.1167, 0.08029, 0.08029, 0.1879, 0.1879, 0.1689, 0.2164, 0.02827, 0.1582, 0.05045, 0.1167, 0.177, 0.2012, 0.1639, 0.2329, 0.01461, 0.2032, 0.02827, 0.1582, 0.1689, 0.2164, 0.01, 0.25, 0.01461, 0.2032, 0.1639, 0.2329, 0.1622, 0.25, 0.01461, 0.2968, 0.01, 0.25, 0.1622, 0.25, 0.1639, 0.2671, 0.1689, 0.2836, 0.02827, 0.3418, 0.01461, 0.2968, 0.1639, 0.2671, 0.177, 0.2988, 0.05045, 0.3833, 0.02827, 0.3418, 0.1689, 0.2836, 0.1879, 0.3121, 0.08029, 0.4197, 0.05045, 0.3833, 0.177, 0.2988, 0.2012, 0.323, 0.1167, 0.4496, 0.08029, 0.4197, 0.1879, 0.3121, 0.2164, 0.3311, 0.1582, 0.4717, 0.1167, 0.4496, 0.2012, 0.323, 0.7032, 0.4854, 0.75, 0.49, 0.7968, 0.4854, 0.8418, 0.4717, 0.8833, 0.4496, 0.9197, 0.4197, 0.9496, 0.3833, 0.9717, 0.3418, 0.9854, 0.2968, 0.99, 0.25, 0.9854, 0.2032, 0.9717, 0.1582, 0.9496, 0.1167, 0.9197, 0.08029, 0.8833, 0.05045, 0.8418, 0.02827, 0.7968, 0.01461, 0.75, 0.01, 0.7032, 0.01461, 0.6582, 0.02827, 0.6167, 0.05045, 0.5803, 0.08029, 0.5504, 0.1167, 0.5283, 0.1582, 0.5146, 0.2032, 0.51, 0.25, 0.5146, 0.2968, 0.5283, 0.3418, 0.5504, 0.3833, 0.5803, 0.4197, 0.6167, 0.4496, 0.6582, 0.4717, 0.2329, 0.3361, 0.2032, 0.4854, 0.1582, 0.4717, 0.2164, 0.3311, 0.25, 0.49, 0.2032, 0.4854, 0.2329, 0.3361, 0.25, 0.3378, 0.2968, 0.4854, 0.25, 0.49, 0.25, 0.3378, 0.2671, 0.3361, 0.2836, 0.3311, 0.3418, 0.4717, 0.2968, 0.4854, 0.2671, 0.3361, 0.2988, 0.323, 0.3833, 0.4496, 0.3418, 0.4717, 0.2836, 0.3311, 0.3121, 0.3121, 0.4197, 0.4197, 0.3833, 0.4496, 0.2988, 0.323, 0.4496, 0.3833, 0.4197, 0.4197, 0.3121, 0.3121, 0.323, 0.2988, 0.4717, 0.3418, 0.4496, 0.3833, 0.323, 0.2988, 0.3311, 0.2836, 0.4854, 0.2968, 0.4717, 0.3418, 0.3311, 0.2836, 0.3361, 0.2671, 0.3378, 0.25, 0.49, 0.25, 0.4854, 0.2968, 0.3361, 0.2671, 0.3361, 0.2329, 0.4854, 0.2032, 0.49, 0.25, 0.3378, 0.25, 0.4717, 0.1582, 0.4854, 0.2032, 0.3361, 0.2329, 0.3311, 0.2164, 0.4496, 0.1167, 0.4717, 0.1582, 0.3311, 0.2164, 0.323, 0.2012, 0.4197, 0.08029, 0.4496, 0.1167, 0.323, 0.2012, 0.3121, 0.1879, 0.3833, 0.05045, 0.4197, 0.08029, 0.3121, 0.1879, 0.2988, 0.177, 0.3418, 0.02827, 0.3833, 0.05045, 0.2988, 0.177, 0.2836, 0.1689, 0.2968, 0.01461, 0.3418, 0.02827, 0.2836, 0.1689, 0.2671, 0.1639, 0.25, 0.1622, 0.25, 0.01, 0.2968, 0.01461, 0.2671, 0.1639, 0.2329, 0.1639, 0.2032, 0.01461, 0.25, 0.01, 0.25, 0.1622, 0.1582, 0.02827, 0.2032, 0.01461, 0.2329, 0.1639, 0.2164, 0.1689, 0.1167, 0.05045, 0.1582, 0.02827, 0.2164, 0.1689, 0.2012, 0.177, 0.08029, 0.08029, 0.1167, 0.05045, 0.2012, 0.177, 0.1879, 0.1879, 0.177, 0.2012, 0.05045, 0.1167, 0.08029, 0.08029, 0.1879, 0.1879, 0.1689, 0.2164, 0.02827, 0.1582, 0.05045, 0.1167, 0.177, 0.2012, 0.1639, 0.2329, 0.01461, 0.2032, 0.02827, 0.1582, 0.1689, 0.2164, 0.01, 0.25, 0.01461, 0.2032, 0.1639, 0.2329, 0.1622, 0.25, 0.01461, 0.2968, 0.01, 0.25, 0.1622, 0.25, 0.1639, 0.2671, 0.1689, 0.2836, 0.02827, 0.3418, 0.01461, 0.2968, 0.1639, 0.2671, 0.177, 0.2988, 0.05045, 0.3833, 0.02827, 0.3418, 0.1689, 0.2836, 0.1879, 0.3121, 0.08029, 0.4197, 0.05045, 0.3833, 0.177, 0.2988, 0.2012, 0.323, 0.1167, 0.4496, 0.08029, 0.4197, 0.1879, 0.3121, 0.2164, 0.3311, 0.1582, 0.4717, 0.1167, 0.4496, 0.2012, 0.323, 0.7032, 0.4854, 0.75, 0.49, 0.7968, 0.4854, 0.8418, 0.4717, 0.8833, 0.4496, 0.9197, 0.4197, 0.9496, 0.3833, 0.9717, 0.3418, 0.9854, 0.2968, 0.99, 0.25, 0.9854, 0.2032, 0.9717, 0.1582, 0.9496, 0.1167, 0.9197, 0.08029, 0.8833, 0.05045, 0.8418, 0.02827, 0.7968, 0.01461, 0.75, 0.01, 0.7032, 0.01461, 0.6582, 0.02827, 0.6167, 0.05045, 0.5803, 0.08029, 0.5504, 0.1167, 0.5283, 0.1582, 0.5146, 0.2032, 0.51, 0.25, 0.5146, 0.2968, 0.5283, 0.3418, 0.5504, 0.3833, 0.5803, 0.4197, 0.6167, 0.4496, 0.6582, 0.4717, 0.2329, 0.3361, 0.2032, 0.4854, 0.1582, 0.4717, 0.2164, 0.3311, 0.25, 0.49, 0.2032, 0.4854, 0.2329, 0.3361, 0.25, 0.3378, 0.2968, 0.4854, 0.25, 0.49, 0.25, 0.3378, 0.2671, 0.3361, 0.2836, 0.3311, 0.3418, 0.4717, 0.2968, 0.4854, 0.2671, 0.3361, 0.2988, 0.323, 0.3833, 0.4496, 0.3418, 0.4717, 0.2836, 0.3311, 0.3121, 0.3121, 0.4197, 0.4197, 0.3833, 0.4496, 0.2988, 0.323, 0.4496, 0.3833, 0.4197, 0.4197, 0.3121, 0.3121, 0.323, 0.2988, 0.4717, 0.3418, 0.4496, 0.3833, 0.323, 0.2988, 0.3311, 0.2836, 0.4854, 0.2968, 0.4717, 0.3418, 0.3311, 0.2836, 0.3361, 0.2671, 0.3378, 0.25, 0.49, 0.25, 0.4854, 0.2968, 0.3361, 0.2671, 0.3361, 0.2329, 0.4854, 0.2032, 0.49, 0.25, 0.3378, 0.25, 0.4717, 0.1582, 0.4854, 0.2032, 0.3361, 0.2329, 0.3311, 0.2164, 0.4496, 0.1167, 0.4717, 0.1582, 0.3311, 0.2164, 0.323, 0.2012, 0.4197, 0.08029, 0.4496, 0.1167, 0.323, 0.2012, 0.3121, 0.1879, 0.3833, 0.05045, 0.4197, 0.08029, 0.3121, 0.1879, 0.2988, 0.177, 0.3418, 0.02827, 0.3833, 0.05045, 0.2988, 0.177, 0.2836, 0.1689, 0.2968, 0.01461, 0.3418, 0.02827, 0.2836, 0.1689, 0.2671, 0.1639, 0.25, 0.1622, 0.25, 0.01, 0.2968, 0.01461, 0.2671, 0.1639, 0.2329, 0.1639, 0.2032, 0.01461, 0.25, 0.01, 0.25, 0.1622, 0.1582, 0.02827, 0.2032, 0.01461, 0.2329, 0.1639, 0.2164, 0.1689, 0.1167, 0.05045, 0.1582, 0.02827, 0.2164, 0.1689, 0.2012, 0.177, 0.08029, 0.08029, 0.1167, 0.05045, 0.2012, 0.177, 0.1879, 0.1879, 0.177, 0.2012, 0.05045, 0.1167, 0.08029, 0.08029, 0.1879, 0.1879, 0.1689, 0.2164, 0.02827, 0.1582, 0.05045, 0.1167, 0.177, 0.2012, 0.1639, 0.2329, 0.01461, 0.2032, 0.02827, 0.1582, 0.1689, 0.2164, 0.01, 0.25, 0.01461, 0.2032, 0.1639, 0.2329, 0.1622, 0.25, 0.01461, 0.2968, 0.01, 0.25, 0.1622, 0.25, 0.1639, 0.2671, 0.1689, 0.2836, 0.02827, 0.3418, 0.01461, 0.2968, 0.1639, 0.2671, 0.177, 0.2988, 0.05045, 0.3833, 0.02827, 0.3418, 0.1689, 0.2836, 0.1879, 0.3121, 0.08029, 0.4197, 0.05045, 0.3833, 0.177, 0.2988, 0.2012, 0.323, 0.1167, 0.4496, 0.08029, 0.4197, 0.1879, 0.3121, 0.2164, 0.3311, 0.1582, 0.4717, 0.1167, 0.4496, 0.2012, 0.323, 0.7032, 0.4854, 0.75, 0.49, 0.7968, 0.4854, 0.8418, 0.4717, 0.8833, 0.4496, 0.9197, 0.4197, 0.9496, 0.3833, 0.9717, 0.3418, 0.9854, 0.2968, 0.99, 0.25, 0.9854, 0.2032, 0.9717, 0.1582, 0.9496, 0.1167, 0.9197, 0.08029, 0.8833, 0.05045, 0.8418, 0.02827, 0.7968, 0.01461, 0.75, 0.01, 0.7032, 0.01461, 0.6582, 0.02827, 0.6167, 0.05045, 0.5803, 0.08029, 0.5504, 0.1167, 0.5283, 0.1582, 0.5146, 0.2032, 0.51, 0.25, 0.5146, 0.2968, 0.5283, 0.3418, 0.5504, 0.3833, 0.5803, 0.4197, 0.6167, 0.4496, 0.6582, 0.4717, 0.2329, 0.3361, 0.2032, 0.4854, 0.1582, 0.4717, 0.2164, 0.3311, 0.25, 0.49, 0.2032, 0.4854, 0.2329, 0.3361, 0.25, 0.3378, 0.2968, 0.4854, 0.25, 0.49, 0.25, 0.3378, 0.2671, 0.3361, 0.2836, 0.3311, 0.3418, 0.4717, 0.2968, 0.4854, 0.2671, 0.3361, 0.2988, 0.323, 0.3833, 0.4496, 0.3418, 0.4717, 0.2836, 0.3311, 0.3121, 0.3121, 0.4197, 0.4197, 0.3833, 0.4496, 0.2988, 0.323, 0.4496, 0.3833, 0.4197, 0.4197, 0.3121, 0.3121, 0.323, 0.2988, 0.4717, 0.3418, 0.4496, 0.3833, 0.323, 0.2988, 0.3311, 0.2836, 0.4854, 0.2968, 0.4717, 0.3418, 0.3311, 0.2836, 0.3361, 0.2671, 0.3378, 0.25, 0.49, 0.25, 0.4854, 0.2968, 0.3361, 0.2671, 0.3361, 0.2329, 0.4854, 0.2032, 0.49, 0.25, 0.3378, 0.25, 0.4717, 0.1582, 0.4854, 0.2032, 0.3361, 0.2329, 0.3311, 0.2164, 0.4496, 0.1167, 0.4717, 0.1582, 0.3311, 0.2164, 0.323, 0.2012, 0.4197, 0.08029, 0.4496, 0.1167, 0.323, 0.2012, 0.3121, 0.1879, 0.3833, 0.05045, 0.4197, 0.08029, 0.3121, 0.1879, 0.2988, 0.177, 0.3418, 0.02827, 0.3833, 0.05045, 0.2988, 0.177, 0.2836, 0.1689, 0.2968, 0.01461, 0.3418, 0.02827, 0.2836, 0.1689, 0.2671, 0.1639, 0.25, 0.1622, 0.25, 0.01, 0.2968, 0.01461, 0.2671, 0.1639, 0.2329, 0.1639, 0.2032, 0.01461, 0.25, 0.01, 0.25, 0.1622, 0.1582, 0.02827, 0.2032, 0.01461, 0.2329, 0.1639, 0.2164, 0.1689, 0.1167, 0.05045, 0.1582, 0.02827, 0.2164, 0.1689, 0.2012, 0.177, 0.08029, 0.08029, 0.1167, 0.05045, 0.2012, 0.177, 0.1879, 0.1879, 0.177, 0.2012, 0.05045, 0.1167, 0.08029, 0.08029, 0.1879, 0.1879, 0.1689, 0.2164, 0.02827, 0.1582, 0.05045, 0.1167, 0.177, 0.2012, 0.1639, 0.2329, 0.01461, 0.2032, 0.02827, 0.1582, 0.1689, 0.2164, 0.01, 0.25, 0.01461, 0.2032, 0.1639, 0.2329, 0.1622, 0.25, 0.01461, 0.2968, 0.01, 0.25, 0.1622, 0.25, 0.1639, 0.2671, 0.1689, 0.2836, 0.02827, 0.3418, 0.01461, 0.2968, 0.1639, 0.2671, 0.177, 0.2988, 0.05045, 0.3833, 0.02827, 0.3418, 0.1689, 0.2836, 0.1879, 0.3121, 0.08029, 0.4197, 0.05045, 0.3833, 0.177, 0.2988, 0.2012, 0.323, 0.1167, 0.4496, 0.08029, 0.4197, 0.1879, 0.3121, 0.2164, 0.3311, 0.1582, 0.4717, 0.1167, 0.4496, 0.2012, 0.323, 0.7032, 0.4854, 0.75, 0.49, 0.7968, 0.4854, 0.8418, 0.4717, 0.8833, 0.4496, 0.9197, 0.4197, 0.9496, 0.3833, 0.9717, 0.3418, 0.9854, 0.2968, 0.99, 0.25, 0.9854, 0.2032, 0.9717, 0.1582, 0.9496, 0.1167, 0.9197, 0.08029, 0.8833, 0.05045, 0.8418, 0.02827, 0.7968, 0.01461, 0.75, 0.01, 0.7032, 0.01461, 0.6582, 0.02827, 0.6167, 0.05045, 0.5803, 0.08029, 0.5504, 0.1167, 0.5283, 0.1582, 0.5146, 0.2032, 0.51, 0.25, 0.5146, 0.2968, 0.5283, 0.3418, 0.5504, 0.3833, 0.5803, 0.4197, 0.6167, 0.4496, 0.6582, 0.4717, 0.2329, 0.3361, 0.2032, 0.4854, 0.1582, 0.4717, 0.2164, 0.3311, 0.25, 0.49, 0.2032, 0.4854, 0.2329, 0.3361, 0.25, 0.3378, 0.2968, 0.4854, 0.25, 0.49, 0.25, 0.3378, 0.2671, 0.3361, 0.2836, 0.3311, 0.3418, 0.4717, 0.2968, 0.4854, 0.2671, 0.3361, 0.2988, 0.323, 0.3833, 0.4496, 0.3418, 0.4717, 0.2836, 0.3311, 0.3121, 0.3121, 0.4197, 0.4197, 0.3833, 0.4496, 0.2988, 0.323, 0.4496, 0.3833, 0.4197, 0.4197, 0.3121, 0.3121, 0.323, 0.2988, 0.4717, 0.3418, 0.4496, 0.3833, 0.323, 0.2988, 0.3311, 0.2836, 0.4854, 0.2968, 0.4717, 0.3418, 0.3311, 0.2836, 0.3361, 0.2671, 0.3378, 0.25, 0.49, 0.25, 0.4854, 0.2968, 0.3361, 0.2671, 0.3361, 0.2329, 0.4854, 0.2032, 0.49, 0.25, 0.3378, 0.25, 0.4717, 0.1582, 0.4854, 0.2032, 0.3361, 0.2329, 0.3311, 0.2164, 0.4496, 0.1167, 0.4717, 0.1582, 0.3311, 0.2164, 0.323, 0.2012, 0.4197, 0.08029, 0.4496, 0.1167, 0.323, 0.2012, 0.3121, 0.1879, 0.3833, 0.05045, 0.4197, 0.08029, 0.3121, 0.1879, 0.2988, 0.177, 0.3418, 0.02827, 0.3833, 0.05045, 0.2988, 0.177, 0.2836, 0.1689, 0.2968, 0.01461, 0.3418, 0.02827, 0.2836, 0.1689, 0.2671, 0.1639, 0.25, 0.1622, 0.25, 0.01, 0.2968, 0.01461, 0.2671, 0.1639, 0.2329, 0.1639, 0.2032, 0.01461, 0.25, 0.01, 0.25, 0.1622, 0.1582, 0.02827, 0.2032, 0.01461, 0.2329, 0.1639, 0.2164, 0.1689, 0.1167, 0.05045, 0.1582, 0.02827, 0.2164, 0.1689, 0.2012, 0.177, 0.08029, 0.08029, 0.1167, 0.05045, 0.2012, 0.177, 0.1879, 0.1879, 0.177, 0.2012, 0.05045, 0.1167, 0.08029, 0.08029, 0.1879, 0.1879, 0.1689, 0.2164, 0.02827, 0.1582, 0.05045, 0.1167, 0.177, 0.2012, 0.1639, 0.2329, 0.01461, 0.2032, 0.02827, 0.1582, 0.1689, 0.2164, 0.01, 0.25, 0.01461, 0.2032, 0.1639, 0.2329, 0.1622, 0.25, 0.01461, 0.2968, 0.01, 0.25, 0.1622, 0.25, 0.1639, 0.2671, 0.1689, 0.2836, 0.02827, 0.3418, 0.01461, 0.2968, 0.1639, 0.2671, 0.177, 0.2988, 0.05045, 0.3833, 0.02827, 0.3418, 0.1689, 0.2836, 0.1879, 0.3121, 0.08029, 0.4197, 0.05045, 0.3833, 0.177, 0.2988, 0.2012, 0.323, 0.1167, 0.4496, 0.08029, 0.4197, 0.1879, 0.3121, 0.2164, 0.3311, 0.1582, 0.4717, 0.1167, 0.4496, 0.2012, 0.323, 0.7032, 0.4854, 0.75, 0.49, 0.7968, 0.4854, 0.8418, 0.4717, 0.8833, 0.4496, 0.9197, 0.4197, 0.9496, 0.3833, 0.9717, 0.3418, 0.9854, 0.2968, 0.99, 0.25, 0.9854, 0.2032, 0.9717, 0.1582, 0.9496, 0.1167, 0.9197, 0.08029, 0.8833, 0.05045, 0.8418, 0.02827, 0.7968, 0.01461, 0.75, 0.01, 0.7032, 0.01461, 0.6582, 0.02827, 0.6167, 0.05045, 0.5803, 0.08029, 0.5504, 0.1167, 0.5283, 0.1582, 0.5146, 0.2032, 0.51, 0.25, 0.5146, 0.2968, 0.5283, 0.3418, 0.5504, 0.3833, 0.5803, 0.4197, 0.6167, 0.4496, 0.6582, 0.4717, 0.2329, 0.3361, 0.2032, 0.4854, 0.1582, 0.4717, 0.2164, 0.3311, 0.25, 0.49, 0.2032, 0.4854, 0.2329, 0.3361, 0.25, 0.3378, 0.2968, 0.4854, 0.25, 0.49, 0.25, 0.3378, 0.2671, 0.3361, 0.2836, 0.3311, 0.3418, 0.4717, 0.2968, 0.4854, 0.2671, 0.3361, 0.2988, 0.323, 0.3833, 0.4496, 0.3418, 0.4717, 0.2836, 0.3311, 0.3121, 0.3121, 0.4197, 0.4197, 0.3833, 0.4496, 0.2988, 0.323, 0.4496, 0.3833, 0.4197, 0.4197, 0.3121, 0.3121, 0.323, 0.2988, 0.4717, 0.3418, 0.4496, 0.3833, 0.323, 0.2988, 0.3311, 0.2836, 0.4854, 0.2968, 0.4717, 0.3418, 0.3311, 0.2836, 0.3361, 0.2671, 0.3378, 0.25, 0.49, 0.25, 0.4854, 0.2968, 0.3361, 0.2671, 0.3361, 0.2329, 0.4854, 0.2032, 0.49, 0.25, 0.3378, 0.25, 0.4717, 0.1582, 0.4854, 0.2032, 0.3361, 0.2329, 0.3311, 0.2164, 0.4496, 0.1167, 0.4717, 0.1582, 0.3311, 0.2164, 0.323, 0.2012, 0.4197, 0.08029, 0.4496, 0.1167, 0.323, 0.2012, 0.3121, 0.1879, 0.3833, 0.05045, 0.4197, 0.08029, 0.3121, 0.1879, 0.2988, 0.177, 0.3418, 0.02827, 0.3833, 0.05045, 0.2988, 0.177, 0.2836, 0.1689, 0.2968, 0.01461, 0.3418, 0.02827, 0.2836, 0.1689, 0.2671, 0.1639, 0.25, 0.1622, 0.25, 0.01, 0.2968, 0.01461, 0.2671, 0.1639, 0.2329, 0.1639, 0.2032, 0.01461, 0.25, 0.01, 0.25, 0.1622, 0.1582, 0.02827, 0.2032, 0.01461, 0.2329, 0.1639, 0.2164, 0.1689, 0.1167, 0.05045, 0.1582, 0.02827, 0.2164, 0.1689, 0.2012, 0.177, 0.08029, 0.08029, 0.1167, 0.05045, 0.2012, 0.177, 0.1879, 0.1879, 0.177, 0.2012, 0.05045, 0.1167, 0.08029, 0.08029, 0.1879, 0.1879, 0.1689, 0.2164, 0.02827, 0.1582, 0.05045, 0.1167, 0.177, 0.2012, 0.1639, 0.2329, 0.01461, 0.2032, 0.02827, 0.1582, 0.1689, 0.2164, 0.01, 0.25, 0.01461, 0.2032, 0.1639, 0.2329, 0.1622, 0.25, 0.01461, 0.2968, 0.01, 0.25, 0.1622, 0.25, 0.1639, 0.2671, 0.1689, 0.2836, 0.02827, 0.3418, 0.01461, 0.2968, 0.1639, 0.2671, 0.177, 0.2988, 0.05045, 0.3833, 0.02827, 0.3418, 0.1689, 0.2836, 0.1879, 0.3121, 0.08029, 0.4197, 0.05045, 0.3833, 0.177, 0.2988, 0.2012, 0.323, 0.1167, 0.4496, 0.08029, 0.4197, 0.1879, 0.3121, 0.2164, 0.3311, 0.1582, 0.4717, 0.1167, 0.4496, 0.2012, 0.323, 0.7032, 0.4854, 0.75, 0.49, 0.7968, 0.4854, 0.8418, 0.4717, 0.8833, 0.4496, 0.9197, 0.4197, 0.9496, 0.3833, 0.9717, 0.3418, 0.9854, 0.2968, 0.99, 0.25, 0.9854, 0.2032, 0.9717, 0.1582, 0.9496, 0.1167, 0.9197, 0.08029, 0.8833, 0.05045, 0.8418, 0.02827, 0.7968, 0.01461, 0.75, 0.01, 0.7032, 0.01461, 0.6582, 0.02827, 0.6167, 0.05045, 0.5803, 0.08029, 0.5504, 0.1167, 0.5283, 0.1582, 0.5146, 0.2032, 0.51, 0.25, 0.5146, 0.2968, 0.5283, 0.3418, 0.5504, 0.3833, 0.5803, 0.4197, 0.6167, 0.4496, 0.6582, 0.4717, 0.2329, 0.3361, 0.2032, 0.4854, 0.1582, 0.4717, 0.2164, 0.3311, 0.25, 0.49, 0.2032, 0.4854, 0.2329, 0.3361, 0.25, 0.3378, 0.2968, 0.4854, 0.25, 0.49, 0.25, 0.3378, 0.2671, 0.3361, 0.2836, 0.3311, 0.3418, 0.4717, 0.2968, 0.4854, 0.2671, 0.3361, 0.2988, 0.323, 0.3833, 0.4496, 0.3418, 0.4717, 0.2836, 0.3311, 0.3121, 0.3121, 0.4197, 0.4197, 0.3833, 0.4496, 0.2988, 0.323, 0.4496, 0.3833, 0.4197, 0.4197, 0.3121, 0.3121, 0.323, 0.2988, 0.4717, 0.3418, 0.4496, 0.3833, 0.323, 0.2988, 0.3311, 0.2836, 0.4854, 0.2968, 0.4717, 0.3418, 0.3311, 0.2836, 0.3361, 0.2671, 0.3378, 0.25, 0.49, 0.25, 0.4854, 0.2968, 0.3361, 0.2671, 0.3361, 0.2329, 0.4854, 0.2032, 0.49, 0.25, 0.3378, 0.25, 0.4717, 0.1582, 0.4854, 0.2032, 0.3361, 0.2329, 0.3311, 0.2164, 0.4496, 0.1167, 0.4717, 0.1582, 0.3311, 0.2164, 0.323, 0.2012, 0.4197, 0.08029, 0.4496, 0.1167, 0.323, 0.2012, 0.3121, 0.1879, 0.3833, 0.05045, 0.4197, 0.08029, 0.3121, 0.1879, 0.2988, 0.177, 0.3418, 0.02827, 0.3833, 0.05045, 0.2988, 0.177, 0.2836, 0.1689, 0.2968, 0.01461, 0.3418, 0.02827, 0.2836, 0.1689, 0.2671, 0.1639, 0.25, 0.1622, 0.25, 0.01, 0.2968, 0.01461, 0.2671, 0.1639, 0.2329, 0.1639, 0.2032, 0.01461, 0.25, 0.01, 0.25, 0.1622, 0.1582, 0.02827, 0.2032, 0.01461, 0.2329, 0.1639, 0.2164, 0.1689, 0.1167, 0.05045, 0.1582, 0.02827, 0.2164, 0.1689, 0.2012, 0.177, 0.08029, 0.08029, 0.1167, 0.05045, 0.2012, 0.177, 0.1879, 0.1879, 0.177, 0.2012, 0.05045, 0.1167, 0.08029, 0.08029, 0.1879, 0.1879, 0.1689, 0.2164, 0.02827, 0.1582, 0.05045, 0.1167, 0.177, 0.2012, 0.1639, 0.2329, 0.01461, 0.2032, 0.02827, 0.1582, 0.1689, 0.2164, 0.01, 0.25, 0.01461, 0.2032, 0.1639, 0.2329, 0.1622, 0.25, 0.01461, 0.2968, 0.01, 0.25, 0.1622, 0.25, 0.1639, 0.2671, 0.1689, 0.2836, 0.02827, 0.3418, 0.01461, 0.2968, 0.1639, 0.2671, 0.177, 0.2988, 0.05045, 0.3833, 0.02827, 0.3418, 0.1689, 0.2836, 0.1879, 0.3121, 0.08029, 0.4197, 0.05045, 0.3833, 0.177, 0.2988, 0.2012, 0.323, 0.1167, 0.4496, 0.08029, 0.4197, 0.1879, 0.3121, 0.2164, 0.3311, 0.1582, 0.4717, 0.1167, 0.4496, 0.2012, 0.323, 0.7032, 0.4854, 0.75, 0.49, 0.7968, 0.4854, 0.8418, 0.4717, 0.8833, 0.4496, 0.9197, 0.4197, 0.9496, 0.3833, 0.9717, 0.3418, 0.9854, 0.2968, 0.99, 0.25, 0.9854, 0.2032, 0.9717, 0.1582, 0.9496, 0.1167, 0.9197, 0.08029, 0.8833, 0.05045, 0.8418, 0.02827, 0.7968, 0.01461, 0.75, 0.01, 0.7032, 0.01461, 0.6582, 0.02827, 0.6167, 0.05045, 0.5803, 0.08029, 0.5504, 0.1167, 0.5283, 0.1582, 0.5146, 0.2032, 0.51, 0.25, 0.5146, 0.2968, 0.5283, 0.3418, 0.5504, 0.3833, 0.5803, 0.4197, 0.6167, 0.4496, 0.6582, 0.4717, 0.2329, 0.3361, 0.2032, 0.4854, 0.1582, 0.4717, 0.2164, 0.3311, 0.25, 0.49, 0.2032, 0.4854, 0.2329, 0.3361, 0.25, 0.3378, 0.306, 0.6415, 0.3056, 0.6406, 0.3052, 0.6401, 0.3048, 0.6399, 0.3043, 0.6401, 0.3039, 0.6406, 0.3035, 0.6415, 0.3031, 0.6426, 0.3029, 0.644, 0.3027, 0.6456, 0.3025, 0.6473, 0.3025, 0.6491, 0.3025, 0.6509, 0.3027, 0.6526, 0.3029, 0.6542, 0.3031, 0.6556, 0.3035, 0.6567, 0.3039, 0.6575, 0.3043, 0.6581, 0.3048, 0.6582, 0.3052, 0.6581, 0.3056, 0.6575, 0.306, 0.6567, 0.3064, 0.6556, 0.3067, 0.6542, 0.3069, 0.6526, 0.307, 0.6509, 0.3071, 0.6491, 0.307, 0.6473, 0.3069, 0.6456, 0.3067, 0.644, 0.3064, 0.6426, 0.3265, 0.6582, 0.3269, 0.6581, 0.3273, 0.6575, 0.3277, 0.6567, 0.3281, 0.6556, 0.3284, 0.6542, 0.3286, 0.6526, 0.3287, 0.6509, 0.3288, 0.6491, 0.3287, 0.6473, 0.3286, 0.6456, 0.3284, 0.644, 0.3281, 0.6426, 0.3277, 0.6415, 0.3273, 0.6406, 0.3269, 0.6401, 0.3265, 0.6399, 0.326, 0.6401, 0.3256, 0.6406, 0.3252, 0.6415, 0.3249, 0.6426, 0.3246, 0.644, 0.3244, 0.6456, 0.3242, 0.6473, 0.3242, 0.6491, 0.3242, 0.6509, 0.3244, 0.6526, 0.3246, 0.6542, 0.3249, 0.6556, 0.3252, 0.6567, 0.3256, 0.6575, 0.326, 0.6581, 0.1731, 0.6581, 0.1736, 0.6582, 0.174, 0.6581, 0.1745, 0.6575, 0.1749, 0.6567, 0.1752, 0.6556, 0.1755, 0.6542, 0.1757, 0.6526, 0.1758, 0.6509, 0.1759, 0.6491, 0.1758, 0.6473, 0.1757, 0.6456, 0.1755, 0.644, 0.1752, 0.6426, 0.1749, 0.6415, 0.1745, 0.6406, 0.174, 0.6401, 0.1736, 0.6399, 0.1731, 0.6401, 0.1727, 0.6406, 0.1723, 0.6415, 0.172, 0.6426, 0.1717, 0.644, 0.1715, 0.6456, 0.1713, 0.6473, 0.1713, 0.6491, 0.1713, 0.6509, 0.1715, 0.6526, 0.1717, 0.6542, 0.172, 0.6556, 0.1723, 0.6567, 0.1727, 0.6575, 0.1945, 0.6406, 0.1941, 0.6415, 0.1938, 0.6426, 0.1935, 0.644, 0.1933, 0.6456, 0.1931, 0.6473, 0.1931, 0.6491, 0.1931, 0.6509, 0.1933, 0.6526, 0.1935, 0.6542, 0.1938, 0.6556, 0.1941, 0.6567, 0.1945, 0.6575, 0.1949, 0.6581, 0.1954, 0.6582, 0.1958, 0.6581, 0.1963, 0.6575, 0.1967, 0.6567, 0.197, 0.6556, 0.1973, 0.6542, 0.1975, 0.6526, 0.1976, 0.6509, 0.1977, 0.6491, 0.1976, 0.6473, 0.1975, 0.6456, 0.1973, 0.644, 0.197, 0.6426, 0.1967, 0.6415, 0.1963, 0.6406, 0.1958, 0.6401, 0.1954, 0.6399, 0.1949, 0.6401, 0.2154, 0.644, 0.2152, 0.6456, 0.2151, 0.6473, 0.215, 0.6491, 0.2151, 0.6509, 0.2152, 0.6526, 0.2154, 0.6542, 0.2157, 0.6556, 0.2161, 0.6567, 0.2164, 0.6575, 0.2169, 0.6581, 0.2173, 0.6582, 0.2178, 0.6581, 0.2182, 0.6575, 0.2186, 0.6567, 0.2189, 0.6556, 0.2192, 0.6542, 0.2194, 0.6526, 0.2196, 0.6509, 0.2196, 0.6491, 0.2196, 0.6473, 0.2194, 0.6456, 0.2192, 0.644, 0.2189, 0.6426, 0.2186, 0.6415, 0.2182, 0.6406, 0.2178, 0.6401, 0.2173, 0.6399, 0.2169, 0.6401, 0.2164, 0.6406, 0.2161, 0.6415, 0.2157, 0.6426, 0.2399, 0.6406, 0.2395, 0.6401, 0.239, 0.6399, 0.2386, 0.6401, 0.2382, 0.6406, 0.2378, 0.6415, 0.2374, 0.6426, 0.2371, 0.644, 0.2369, 0.6456, 0.2368, 0.6473, 0.2367, 0.6491, 0.2368, 0.6509, 0.2369, 0.6526, 0.2371, 0.6542, 0.2374, 0.6556, 0.2378, 0.6567, 0.2382, 0.6575, 0.2386, 0.6581, 0.239, 0.6582, 0.2395, 0.6581, 0.2399, 0.6575, 0.2403, 0.6567, 0.2406, 0.6556, 0.2409, 0.6542, 0.2411, 0.6526, 0.2413, 0.6509, 0.2413, 0.6491, 0.2413, 0.6473, 0.2411, 0.6456, 0.2409, 0.644, 0.2406, 0.6426, 0.2403, 0.6415, 0.2816, 0.6567, 0.282, 0.6575, 0.2824, 0.6581, 0.2828, 0.6582, 0.2833, 0.6581, 0.2837, 0.6575, 0.2841, 0.6567, 0.2844, 0.6556, 0.2847, 0.6542, 0.2849, 0.6526, 0.2851, 0.6509, 0.2851, 0.6491, 0.2851, 0.6473, 0.2849, 0.6456, 0.2847, 0.644, 0.2844, 0.6426, 0.2841, 0.6415, 0.2837, 0.6406, 0.2833, 0.6401, 0.2828, 0.6399, 0.2824, 0.6401, 0.282, 0.6406, 0.2816, 0.6415, 0.2812, 0.6426, 0.2809, 0.644, 0.2807, 0.6456, 0.2806, 0.6473, 0.2805, 0.6491, 0.2806, 0.6509, 0.2807, 0.6526, 0.2809, 0.6542, 0.2812, 0.6556, 0.2606, 0.6581, 0.261, 0.6582, 0.2615, 0.6581, 0.2619, 0.6575, 0.2623, 0.6567, 0.2626, 0.6556, 0.2629, 0.6542, 0.2631, 0.6526, 0.2633, 0.6509, 0.2633, 0.6491, 0.2633, 0.6473, 0.2631, 0.6456, 0.2629, 0.644, 0.2626, 0.6426, 0.2623, 0.6415, 0.2619, 0.6406, 0.2615, 0.6401, 0.261, 0.6399, 0.2606, 0.6401, 0.2601, 0.6406, 0.2598, 0.6415, 0.2594, 0.6426, 0.2591, 0.644, 0.2589, 0.6456, 0.2588, 0.6473, 0.2587, 0.6491, 0.2588, 0.6509, 0.2589, 0.6526, 0.2591, 0.6542, 0.2594, 0.6556, 0.2598, 0.6567, 0.2601, 0.6575])
me_cone_006.materials.append(mat_material_002)
me_cone_006.update()
me_cube_001 = bpy.data.meshes.new('Cube.001')
me_cube_001.from_pydata([(-1.0, -1.0, -1.0), (-1.0, -1.0, 1.0), (-1.0, 1.0, -1.0), (-1.0, 1.0, 1.0), (1.0, -1.0, -1.0), (1.0, -1.0, 1.0), (1.0, 1.0, -1.0), (1.0, 1.0, 1.0)], [], [(0, 1, 3, 2), (2, 3, 7, 6), (6, 7, 5, 4), (4, 5, 1, 0), (2, 6, 4, 0), (7, 3, 1, 5)])
_uv = me_cube_001.uv_layers.new(name='UVMap')
_uv.uv.foreach_set('vector', [0.375, 0.0, 0.625, 0.0, 0.625, 0.25, 0.375, 0.25, 0.375, 0.25, 0.625, 0.25, 0.625, 0.5, 0.375, 0.5, 0.375, 0.5, 0.625, 0.5, 0.625, 0.75, 0.375, 0.75, 0.375, 0.75, 0.625, 0.75, 0.625, 1.0, 0.375, 1.0, 0.125, 0.5, 0.375, 0.5, 0.375, 0.75, 0.125, 0.75, 0.625, 0.5, 0.875, 0.5, 0.875, 0.75, 0.625, 0.75])
me_cube_001.materials.append(mat_material_003)
me_cube_001.update()
me_cube_002 = bpy.data.meshes.new('Cube.002')
me_cube_002.from_pydata([(-1.0, -1.0, -1.0), (-1.0, -1.0, 1.0), (-1.0, 1.0, -1.0), (-1.0, 1.0, 1.0), (1.0, -1.0, -1.0), (1.0, -1.0, 1.0), (1.0, 1.0, -1.0), (1.0, 1.0, 1.0)], [], [(0, 1, 3, 2), (2, 3, 7, 6), (6, 7, 5, 4), (4, 5, 1, 0), (2, 6, 4, 0), (7, 3, 1, 5)])
_uv = me_cube_002.uv_layers.new(name='UVMap')
_uv.uv.foreach_set('vector', [0.375, 0.0, 0.625, 0.0, 0.625, 0.25, 0.375, 0.25, 0.375, 0.25, 0.625, 0.25, 0.625, 0.5, 0.375, 0.5, 0.375, 0.5, 0.625, 0.5, 0.625, 0.75, 0.375, 0.75, 0.375, 0.75, 0.625, 0.75, 0.625, 1.0, 0.375, 1.0, 0.125, 0.5, 0.375, 0.5, 0.375, 0.75, 0.125, 0.75, 0.625, 0.5, 0.875, 0.5, 0.875, 0.75, 0.625, 0.75])
me_cube_002.materials.append(mat_material_004)
me_cube_002.update()
me_cube_003 = bpy.data.meshes.new('Cube.003')
me_cube_003.from_pydata([(-1.0, -1.0, -1.0), (-1.0, -1.0, 1.0), (-1.0, 1.0, -1.0), (-1.0, 1.0, 1.0), (1.0, -1.0, -1.0), (1.0, -1.0, 1.0), (1.0, 1.0, -1.0), (1.0, 1.0, 1.0)], [], [(0, 1, 3, 2), (2, 3, 7, 6), (6, 7, 5, 4), (4, 5, 1, 0), (2, 6, 4, 0), (7, 3, 1, 5)])
_uv = me_cube_003.uv_layers.new(name='UVMap')
_uv.uv.foreach_set('vector', [0.375, 0.0, 0.625, 0.0, 0.625, 0.25, 0.375, 0.25, 0.375, 0.25, 0.625, 0.25, 0.625, 0.5, 0.375, 0.5, 0.375, 0.5, 0.625, 0.5, 0.625, 0.75, 0.375, 0.75, 0.375, 0.75, 0.625, 0.75, 0.625, 1.0, 0.375, 1.0, 0.125, 0.5, 0.375, 0.5, 0.375, 0.75, 0.125, 0.75, 0.625, 0.5, 0.875, 0.5, 0.875, 0.75, 0.625, 0.75])
me_cube_003.materials.append(mat_material_002)
me_cube_003.update()
me_cube_004 = bpy.data.meshes.new('Cube.004')
me_cube_004.from_pydata([(-1.0, -1.0, -1.0), (-1.0, -1.0, 1.0), (-1.0, 1.0, -1.0), (-1.0, 1.0, 1.0), (1.0, -1.0, -1.0), (1.0, -1.0, 1.0), (1.0, 1.0, -1.0), (1.0, 1.0, 1.0)], [], [(0, 1, 3, 2), (2, 3, 7, 6), (6, 7, 5, 4), (4, 5, 1, 0), (2, 6, 4, 0), (7, 3, 1, 5)])
_uv = me_cube_004.uv_layers.new(name='UVMap')
_uv.uv.foreach_set('vector', [0.375, 0.0, 0.625, 0.0, 0.625, 0.25, 0.375, 0.25, 0.375, 0.25, 0.625, 0.25, 0.625, 0.5, 0.375, 0.5, 0.375, 0.5, 0.625, 0.5, 0.625, 0.75, 0.375, 0.75, 0.375, 0.75, 0.625, 0.75, 0.625, 1.0, 0.375, 1.0, 0.125, 0.5, 0.375, 0.5, 0.375, 0.75, 0.125, 0.75, 0.625, 0.5, 0.875, 0.5, 0.875, 0.75, 0.625, 0.75])
me_cube_004.materials.append(mat_material_003)
me_cube_004.update()
me_cube_005 = bpy.data.meshes.new('Cube.005')
me_cube_005.from_pydata([(-1.0, -1.0, -1.0), (-1.0, -1.0, 1.0), (-1.0, 1.0, -1.0), (-1.0, 1.0, 1.0), (1.0, -1.0, -1.0), (1.0, -1.0, 1.0), (1.0, 1.0, -1.0), (1.0, 1.0, 1.0)], [], [(0, 1, 3, 2), (2, 3, 7, 6), (6, 7, 5, 4), (4, 5, 1, 0), (2, 6, 4, 0), (7, 3, 1, 5)])
_uv = me_cube_005.uv_layers.new(name='UVMap')
_uv.uv.foreach_set('vector', [0.375, 0.0, 0.625, 0.0, 0.625, 0.25, 0.375, 0.25, 0.375, 0.25, 0.625, 0.25, 0.625, 0.5, 0.375, 0.5, 0.375, 0.5, 0.625, 0.5, 0.625, 0.75, 0.375, 0.75, 0.375, 0.75, 0.625, 0.75, 0.625, 1.0, 0.375, 1.0, 0.125, 0.5, 0.375, 0.5, 0.375, 0.75, 0.125, 0.75, 0.625, 0.5, 0.875, 0.5, 0.875, 0.75, 0.625, 0.75])
me_cube_005.materials.append(mat_material_002)
me_cube_005.update()
me_cube_006 = bpy.data.meshes.new('Cube.006')
me_cube_006.from_pydata([(-1.0, -1.0, -1.0), (-1.0, -1.0, 1.0), (-1.0, 1.0, -1.0), (-1.0, 1.0, 1.0), (1.0, -1.0, -1.0), (1.0, -1.0, 1.0), (1.0, 1.0, -1.0), (1.0, 1.0, 1.0)], [], [(0, 1, 3, 2), (2, 3, 7, 6), (6, 7, 5, 4), (4, 5, 1, 0), (2, 6, 4, 0), (7, 3, 1, 5)])
_uv = me_cube_006.uv_layers.new(name='UVMap')
_uv.uv.foreach_set('vector', [0.375, 0.0, 0.625, 0.0, 0.625, 0.25, 0.375, 0.25, 0.375, 0.25, 0.625, 0.25, 0.625, 0.5, 0.375, 0.5, 0.375, 0.5, 0.625, 0.5, 0.625, 0.75, 0.375, 0.75, 0.375, 0.75, 0.625, 0.75, 0.625, 1.0, 0.375, 1.0, 0.125, 0.5, 0.375, 0.5, 0.375, 0.75, 0.125, 0.75, 0.625, 0.5, 0.875, 0.5, 0.875, 0.75, 0.625, 0.75])
me_cube_006.materials.append(mat_material_002)
me_cube_006.update()
me_cube_007 = bpy.data.meshes.new('Cube.007')
me_cube_007.from_pydata([(-1.0, -1.0, -1.0), (-1.0, -1.0, 1.0), (-1.0, 1.0, -1.0), (-1.0, 1.0, 1.0), (1.0, -1.0, -1.0), (1.0, -1.0, 1.0), (1.0, 1.0, -1.0), (1.0, 1.0, 1.0)], [], [(0, 1, 3, 2), (2, 3, 7, 6), (6, 7, 5, 4), (4, 5, 1, 0), (2, 6, 4, 0), (7, 3, 1, 5)])
_uv = me_cube_007.uv_layers.new(name='UVMap')
_uv.uv.foreach_set('vector', [0.375, 0.0, 0.625, 0.0, 0.625, 0.25, 0.375, 0.25, 0.375, 0.25, 0.625, 0.25, 0.625, 0.5, 0.375, 0.5, 0.375, 0.5, 0.625, 0.5, 0.625, 0.75, 0.375, 0.75, 0.375, 0.75, 0.625, 0.75, 0.625, 1.0, 0.375, 1.0, 0.125, 0.5, 0.375, 0.5, 0.375, 0.75, 0.125, 0.75, 0.625, 0.5, 0.875, 0.5, 0.875, 0.75, 0.625, 0.75])
me_cube_007.materials.append(mat_material_002)
me_cube_007.update()
me_cube_008 = bpy.data.meshes.new('Cube.008')
me_cube_008.from_pydata([(-1.0, -1.0, -1.0), (-1.0, -1.0, 1.0), (-1.0, 1.0, -1.0), (-1.0, 1.0, 1.0), (1.0, -1.0, -1.0), (1.0, -1.0, 1.0), (1.0, 1.0, -1.0), (1.0, 1.0, 1.0)], [], [(0, 1, 3, 2), (2, 3, 7, 6), (6, 7, 5, 4), (4, 5, 1, 0), (2, 6, 4, 0), (7, 3, 1, 5)])
_uv = me_cube_008.uv_layers.new(name='UVMap')
_uv.uv.foreach_set('vector', [0.375, 0.0, 0.625, 0.0, 0.625, 0.25, 0.375, 0.25, 0.375, 0.25, 0.625, 0.25, 0.625, 0.5, 0.375, 0.5, 0.375, 0.5, 0.625, 0.5, 0.625, 0.75, 0.375, 0.75, 0.375, 0.75, 0.625, 0.75, 0.625, 1.0, 0.375, 1.0, 0.125, 0.5, 0.375, 0.5, 0.375, 0.75, 0.125, 0.75, 0.625, 0.5, 0.875, 0.5, 0.875, 0.75, 0.625, 0.75])
me_cube_008.materials.append(mat_material_003)
me_cube_008.update()
me_plane = bpy.data.meshes.new('Plane')
me_plane.from_pydata([(-1.0, -1.0, 0.0), (1.0, -1.0, 0.0), (-1.0, 1.0, 0.0), (1.0, 1.0, 0.0)], [], [(0, 1, 3, 2)])
_uv = me_plane.uv_layers.new(name='UVMap')
_uv.uv.foreach_set('vector', [0.0, 0.0, 1.0, 0.0, 1.0, 1.0, 0.0, 1.0])
me_plane.materials.append(mat_material_005)
me_plane.update()

# ---- objects
ob_cube = bpy.data.objects.new('Cube', me_cube)
ob_light = bpy.data.objects.new('Light', light_light)
ob_camera = bpy.data.objects.new('Camera', cam_camera)
ob_cone_006 = bpy.data.objects.new('Cone.006', me_cone_006)
ob_cube_001 = bpy.data.objects.new('Cube.001', me_cube_001)
ob_cube_002 = bpy.data.objects.new('Cube.002', me_cube_002)
ob_cube_003 = bpy.data.objects.new('Cube.003', me_cube_003)
ob_cube_004 = bpy.data.objects.new('Cube.004', me_cube_004)
ob_cube_005 = bpy.data.objects.new('Cube.005', me_cube_005)
ob_cube_006 = bpy.data.objects.new('Cube.006', me_cube_006)
ob_cube_007 = bpy.data.objects.new('Cube.007', me_cube_007)
ob_cube_008 = bpy.data.objects.new('Cube.008', me_cube_008)
ob_plane = bpy.data.objects.new('Plane', me_plane)

# ---- transforms, parenting, visibility, modifiers, constraints
ob_cube.location = (0.0, 0.0, 0.0)
ob_cube.scale = (2.8, 2.0, 0.1)
ob_cube.lock_rotations_4d = False
ob_cube.empty_display_type = 'ARROWS'
ob_cube.lineart.crease_threshold = 0.0
ob_light.location = (4.076, 1.005, 5.904)
ob_light.rotation_euler = (0.6503, 0.05522, 1.866)
ob_light.lock_rotations_4d = False
ob_light.empty_display_type = 'ARROWS'
ob_light.color = (0.0, 0.0, 0.0, 0.0)
ob_light.lineart.crease_threshold = 0.0
ob_camera.location = (8.349, -7.686, 4.958)
ob_camera.rotation_euler = (1.127, 0.0, 0.8149)
ob_camera.lock_rotations_4d = False
ob_camera.empty_display_type = 'ARROWS'
ob_camera.color = (0.0, 0.0, 0.0, 0.0)
ob_camera.display_type = 'WIRE'
ob_camera.lineart.crease_threshold = 0.0
ob_cone_006.location = (-1.046, -1.699, 0.2022)
ob_cone_006.scale = (0.2, 0.2, 0.2)
ob_cube_001.location = (0.0, 0.05621, 0.09955)
ob_cube_001.scale = (0.5, 0.5, 0.1)
ob_cube_002.location = (0.0, 1.199, 0.09955)
ob_cube_002.scale = (0.4, 0.2, 0.1)
ob_cube_003.location = (0.0, 1.199, 0.0801)
ob_cube_003.scale = (0.6, 0.17, 0.1)
ob_cube_004.location = (-2.3, -0.02376, 0.09955)
ob_cube_004.scale = (0.35, 0.2, 0.1)
ob_cube_005.location = (-2.3, -0.1454, 0.09955)
ob_cube_005.scale = (0.05, 0.2, 0.05)
ob_cube_006.location = (-2.099, -0.04153, 0.09955)
ob_cube_006.scale = (0.05, 0.3, 0.05)
ob_cube_007.location = (-2.499, -0.04426, 0.09955)
ob_cube_007.scale = (0.05, 0.3, 0.05)
ob_cube_008.location = (0.0, -1.702, -0.3501)
ob_cube_008.scale = (2.7, 0.2, 0.25)
ob_plane.location = (0.0, 0.0, -0.7802)
ob_plane.scale = (25.0, 25.0, 1.0)

# ---- collection membership
col_collection.objects.link(ob_cube)
col_collection.objects.link(ob_light)
col_collection.objects.link(ob_camera)
col_collection.objects.link(ob_cone_006)
col_collection.objects.link(ob_cube_001)
col_collection.objects.link(ob_cube_002)
col_collection.objects.link(ob_cube_003)
col_collection.objects.link(ob_cube_004)
col_collection.objects.link(ob_cube_005)
col_collection.objects.link(ob_cube_006)
col_collection.objects.link(ob_cube_007)
col_collection.objects.link(ob_cube_008)
col_collection.objects.link(ob_plane)

# ---- scene / render settings (as saved in the file)
scene.camera = ob_camera
scene.frame_start = 1; scene.frame_end = 250; scene.frame_set(1)
scene.render.engine = 'BLENDER_EEVEE_NEXT'
scene.cycles.sampling_pattern = 'TABULATED_SOBOL'
scene.view_settings.view_transform = 'Filmic'
bpy.context.view_layer.update()
